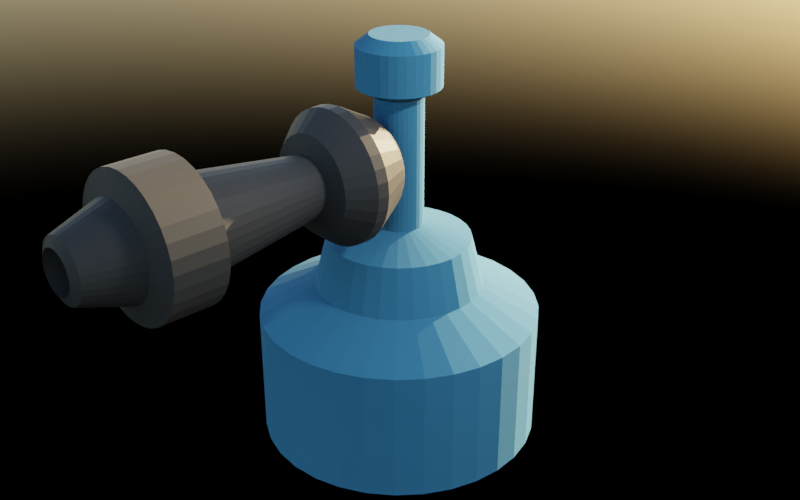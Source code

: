 # Source: turret.blend  (saved by Blender 3.3.6; exported with 4.5.12 LTS)
import bpy
from mathutils import Matrix  # noqa: F401  (used for matrix-valued properties, if any)

bpy.ops.wm.read_factory_settings(use_empty=True)
scene = bpy.context.scene
scene.name = 'Scene'

# ---- collections
col_collection = bpy.data.collections.new('Collection'); scene.collection.children.link(col_collection)

# ---- materials (node trees are filled in below, after node groups)
mat_grungy = bpy.data.materials.new('grungy')
mat_clean = bpy.data.materials.new('clean')
mat_dark = bpy.data.materials.new('dark')

# ---- material node trees
mat_grungy.use_nodes = True; mat_grungy.node_tree.nodes.clear()
_N = mat_grungy.node_tree.nodes; _L = mat_grungy.node_tree.links
n0 = _N.new('ShaderNodeOutputMaterial'); n0.name = 'Material Output'; n0.location = (1108, 300)
n1 = _N.new('ShaderNodeTexNoise'); n1.name = 'Noise Texture'; n1.location = (-77, 182)
n1.inputs[2].default_value = 32.8
n1.inputs[3].default_value = 1.4
n2 = _N.new('ShaderNodeUVMap'); n2.name = 'UV Map'; n2.location = (-352, 102)
n3 = _N.new('ShaderNodeBsdfDiffuse'); n3.name = 'Diffuse BSDF'; n3.location = (658, 235)
n4 = _N.new('ShaderNodeMixShader'); n4.name = 'Mix Shader'; n4.location = (888, 246)
n5 = _N.new('ShaderNodeValToRGB'); n5.name = 'ColorRamp'; n5.location = (233, 241)
while len(n5.color_ramp.elements) > 1: n5.color_ramp.elements.remove(n5.color_ramp.elements[-1])
n5.color_ramp.elements[0].position = 0.3409; n5.color_ramp.elements[0].color = (0.06461, 0.1606, 0.3447, 1.0)
_e = n5.color_ramp.elements.new(0.7); _e.color = (0.02981, 0.01173, 0.008921, 1.0)
_L.new(n2.outputs[0], n1.inputs[0])
_L.new(n1.outputs[1], n5.inputs[0])
_L.new(n4.outputs[0], n0.inputs[0])
_L.new(n3.outputs[0], n4.inputs[1])
_L.new(n5.outputs[0], n3.inputs[0])
n0.is_active_output = True
mat_clean.use_nodes = True; mat_clean.node_tree.nodes.clear()
_N = mat_clean.node_tree.nodes; _L = mat_clean.node_tree.links
n0 = _N.new('ShaderNodeBsdfPrincipled'); n0.name = 'Principled BSDF'; n0.location = (10, 300)
n0.distribution = 'GGX'
n0.subsurface_method = 'RANDOM_WALK_SKIN'
n0.inputs[0].default_value = (0.01022, 0.04267, 0.07759, 1.0)
n0.inputs[2].default_value = 0.8932
n0.inputs[3].default_value = 1.45
n0.inputs[13].default_value = 0.02273
n0.inputs[27].default_value = (0.0, 0.0, 0.0, 1.0)
n0.inputs[28].default_value = 1.0
n1 = _N.new('ShaderNodeOutputMaterial'); n1.name = 'Material Output'; n1.location = (300, 300)
_L.new(n0.outputs[0], n1.inputs[0])
n1.is_active_output = True
mat_dark.use_nodes = True; mat_dark.node_tree.nodes.clear()
_N = mat_dark.node_tree.nodes; _L = mat_dark.node_tree.links
n0 = _N.new('ShaderNodeBsdfPrincipled'); n0.name = 'Principled BSDF'; n0.location = (10, 300)
n0.distribution = 'GGX'
n0.subsurface_method = 'RANDOM_WALK_SKIN'
n0.inputs[0].default_value = (0.0105, 0.0105, 0.0105, 1.0)
n0.inputs[3].default_value = 1.45
n0.inputs[13].default_value = 0.02045
n0.inputs[27].default_value = (0.0, 0.0, 0.0, 1.0)
n0.inputs[28].default_value = 1.0
n1 = _N.new('ShaderNodeOutputMaterial'); n1.name = 'Material Output'; n1.location = (300, 300)
_L.new(n0.outputs[0], n1.inputs[0])
n1.is_active_output = True

# ---- world
world_world = bpy.data.worlds.new('World'); scene.world = world_world
world_world.use_nodes = True; world_world.node_tree.nodes.clear()
_N = world_world.node_tree.nodes; _L = world_world.node_tree.links
n0 = _N.new('ShaderNodeOutputWorld'); n0.name = 'World Output'; n0.location = (336, 308)
n1 = _N.new('ShaderNodeEmission'); n1.name = 'Emission.001'; n1.location = (118, 300)
n2 = _N.new('ShaderNodeTexSky'); n2.name = 'Sky Texture'; n2.location = (-82, 260)
_L.new(n1.outputs[0], n0.inputs[0])
_L.new(n2.outputs[0], n1.inputs[0])
n0.is_active_output = True
world_world.color = (0.05088, 0.05088, 0.05088)
world_world.use_sun_shadow = False
world_world.sun_shadow_jitter_overblur = 0.0

# ---- cameras
cam_camera = bpy.data.cameras.new('Camera')
cam_camera.clip_end = 100.0
cam_camera.ortho_scale = 7.314

# ---- lights
light_light = bpy.data.lights.new('Light', 'AREA')
light_light.transmission_factor = 0.0
light_light.energy = 785.4
light_light.shadow_soft_size = 1.0
light_light.shadow_maximum_resolution = 0.006
light_light.use_absolute_resolution = True
light_light.shape = 'RECTANGLE'
light_light.size = 1.0
light_light.size_y = 0.1

# ---- meshes
me_cylinder = bpy.data.meshes.new('Cylinder')
me_cylinder.from_pydata([(0.0, 1.0, -1.0), (0.0, 1.0, 1.0), (0.1951, 0.9808, -1.0), (0.1951, 0.9808, 1.0), (0.3827, 0.9239, -1.0), (0.3827, 0.9239, 1.0), (0.5556, 0.8315, -1.0), (0.5556, 0.8315, 1.0), (0.7071, 0.7071, -1.0), (0.7071, 0.7071, 1.0), (0.8315, 0.5556, -1.0), (0.8315, 0.5556, 1.0), (0.9239, 0.3827, -1.0), (0.9239, 0.3827, 1.0), (0.9808, 0.1951, -1.0), (0.9808, 0.1951, 1.0), (1.0, 0.0, -1.0), (1.0, 0.0, 1.0), (0.9808, -0.1951, -1.0), (0.9808, -0.1951, 1.0), (0.9239, -0.3827, -1.0), (0.9239, -0.3827, 1.0), (0.8315, -0.5556, -1.0), (0.8315, -0.5556, 1.0), (0.7071, -0.7071, -1.0), (0.7071, -0.7071, 1.0), (0.5556, -0.8315, -1.0), (0.5556, -0.8315, 1.0), (0.3827, -0.9239, -1.0), (0.3827, -0.9239, 1.0), (0.1951, -0.9808, -1.0), (0.1951, -0.9808, 1.0), (0.0, -1.0, -1.0), (0.0, -1.0, 1.0), (-0.1951, -0.9808, -1.0), (-0.1951, -0.9808, 1.0), (-0.3827, -0.9239, -1.0), (-0.3827, -0.9239, 1.0), (-0.5556, -0.8315, -1.0), (-0.5556, -0.8315, 1.0), (-0.7071, -0.7071, -1.0), (-0.7071, -0.7071, 1.0), (-0.8315, -0.5556, -1.0), (-0.8315, -0.5556, 1.0), (-0.9239, -0.3827, -1.0), (-0.9239, -0.3827, 1.0), (-0.9808, -0.1951, -1.0), (-0.9808, -0.1951, 1.0), (-1.0, 0.0, -1.0), (-1.0, 0.0, 1.0), (-0.9808, 0.1951, -1.0), (-0.9808, 0.1951, 1.0), (-0.9239, 0.3827, -1.0), (-0.9239, 0.3827, 1.0), (-0.8315, 0.5556, -1.0), (-0.8315, 0.5556, 1.0), (-0.7071, 0.7071, -1.0), (-0.7071, 0.7071, 1.0), (-0.5556, 0.8315, -1.0), (-0.5556, 0.8315, 1.0), (-0.3827, 0.9239, -1.0), (-0.3827, 0.9239, 1.0), (-0.1951, 0.9808, -1.0), (-0.1951, 0.9808, 1.0), (0.1168, 0.5869, 1.451), (5.964e-09, 0.5984, 1.451), (0.229, 0.5529, 1.451), (0.3325, 0.4976, 1.451), (0.4232, 0.4232, 1.451), (0.4976, 0.3325, 1.451), (0.5529, 0.229, 1.451), (0.5869, 0.1168, 1.451), (0.5984, 5.984e-09, 1.451), (0.5869, -0.1168, 1.451), (0.5529, -0.229, 1.451), (0.4976, -0.3325, 1.451), (0.4232, -0.4232, 1.451), (0.3325, -0.4976, 1.451), (0.229, -0.5529, 1.451), (0.1168, -0.5869, 1.451), (5.964e-09, -0.5984, 1.451), (-0.1168, -0.5869, 1.451), (-0.229, -0.5529, 1.451), (-0.3325, -0.4976, 1.451), (-0.4232, -0.4232, 1.451), (-0.4976, -0.3325, 1.451), (-0.5529, -0.229, 1.451), (-0.5869, -0.1168, 1.451), (-0.5984, 5.984e-09, 1.451), (-0.5869, 0.1168, 1.451), (-0.5529, 0.229, 1.451), (-0.4976, 0.3325, 1.451), (-0.4232, 0.4232, 1.451), (-0.3325, 0.4976, 1.451), (-0.229, 0.5529, 1.451), (-0.1168, 0.5869, 1.451), (0.09952, 0.5003, 2.191), (-5.495e-10, 0.5101, 2.191), (0.1952, 0.4713, 2.191), (0.2834, 0.4241, 2.191), (0.3607, 0.3607, 2.191), (0.4241, 0.2834, 2.191), (0.4713, 0.1952, 2.191), (0.5003, 0.09952, 2.191), (0.5101, 7.85e-09, 2.191), (0.5003, -0.09952, 2.191), (0.4713, -0.1952, 2.191), (0.4241, -0.2834, 2.191), (0.3607, -0.3607, 2.191), (0.2834, -0.4241, 2.191), (0.1952, -0.4713, 2.191), (0.09952, -0.5003, 2.191), (-5.495e-10, -0.5101, 2.191), (-0.09952, -0.5003, 2.191), (-0.1952, -0.4713, 2.191), (-0.2834, -0.4241, 2.191), (-0.3607, -0.3607, 2.191), (-0.4241, -0.2834, 2.191), (-0.4713, -0.1952, 2.191), (-0.5003, -0.09952, 2.191), (-0.5101, 7.85e-09, 2.191), (-0.5003, 0.09952, 2.191), (-0.4713, 0.1952, 2.191), (-0.4241, 0.2834, 2.191), (-0.3607, 0.3607, 2.191), (-0.2834, 0.4241, 2.191), (-0.1952, 0.4713, 2.191), (-0.09952, 0.5003, 2.191), (0.03318, 0.1668, 2.41), (-7.627e-09, 0.1701, 2.41), (0.06509, 0.1571, 2.41), (0.09449, 0.1414, 2.41), (0.1203, 0.1203, 2.41), (0.1414, 0.09449, 2.41), (0.1571, 0.06509, 2.41), (0.1668, 0.03318, 2.41), (0.1701, 8.825e-09, 2.41), (0.1668, -0.03318, 2.41), (0.1571, -0.06509, 2.41), (0.1414, -0.09449, 2.41), (0.1203, -0.1203, 2.41), (0.09449, -0.1414, 2.41), (0.06509, -0.1571, 2.41), (0.03318, -0.1668, 2.41), (-7.627e-09, -0.1701, 2.41), (-0.03318, -0.1668, 2.41), (-0.06509, -0.1571, 2.41), (-0.09449, -0.1414, 2.41), (-0.1203, -0.1203, 2.41), (-0.1414, -0.09449, 2.41), (-0.1571, -0.06509, 2.41), (-0.1668, -0.03318, 2.41), (-0.1701, 8.825e-09, 2.41), (-0.1668, 0.03318, 2.41), (-0.1571, 0.06509, 2.41), (-0.1414, 0.09449, 2.41), (-0.1203, 0.1203, 2.41), (-0.09449, 0.1414, 2.41), (-0.06509, 0.1571, 2.41), (-0.03318, 0.1668, 2.41), (0.03318, 0.1668, 4.408), (-3.801e-08, 0.1701, 4.408), (0.06509, 0.1571, 4.408), (0.09449, 0.1414, 4.408), (0.1203, 0.1203, 4.408), (0.1414, 0.09449, 4.408), (0.1571, 0.06509, 4.408), (0.1668, 0.03318, 4.408), (0.1701, 8.825e-09, 4.408), (0.1668, -0.03318, 4.408), (0.1571, -0.06509, 4.408), (0.1414, -0.09449, 4.408), (0.1203, -0.1203, 4.408), (0.09449, -0.1414, 4.408), (0.06509, -0.1571, 4.408), (0.03318, -0.1668, 4.408), (-3.801e-08, -0.1701, 4.408), (-0.03318, -0.1668, 4.408), (-0.06509, -0.1571, 4.408), (-0.09449, -0.1414, 4.408), (-0.1203, -0.1203, 4.408), (-0.1414, -0.09449, 4.408), (-0.1571, -0.06509, 4.408), (-0.1668, -0.03318, 4.408), (-0.1701, 8.825e-09, 4.408), (-0.1668, 0.03318, 4.408), (-0.1571, 0.06509, 4.408), (-0.1414, 0.09449, 4.408), (-0.1203, 0.1203, 4.408), (-0.09449, 0.1414, 4.408), (-0.06509, 0.1571, 4.408), (-0.03318, 0.1668, 4.408), (0.05689, 0.286, 4.545), (-3.294e-08, 0.2916, 4.545), (0.1116, 0.2694, 4.545), (0.162, 0.2425, 4.545), (0.2062, 0.2062, 4.545), (0.2425, 0.162, 4.545), (0.2694, 0.1116, 4.545), (0.286, 0.05689, 4.545), (0.2916, 7.146e-09, 4.545), (0.286, -0.05689, 4.545), (0.2694, -0.1116, 4.545), (0.2425, -0.162, 4.545), (0.2062, -0.2062, 4.545), (0.162, -0.2425, 4.545), (0.1116, -0.2694, 4.545), (0.05689, -0.286, 4.545), (-3.294e-08, -0.2916, 4.545), (-0.05689, -0.286, 4.545), (-0.1116, -0.2694, 4.545), (-0.162, -0.2425, 4.545), (-0.2062, -0.2062, 4.545), (-0.2425, -0.162, 4.545), (-0.2694, -0.1116, 4.545), (-0.286, -0.05689, 4.545), (-0.2916, 7.146e-09, 4.545), (-0.286, 0.05689, 4.545), (-0.2694, 0.1116, 4.545), (-0.2425, 0.162, 4.545), (-0.2062, 0.2062, 4.545), (-0.162, 0.2425, 4.545), (-0.1116, 0.2694, 4.545), (-0.05689, 0.286, 4.545), (0.05689, 0.286, 5.143), (-3.653e-08, 0.2916, 5.143), (0.1116, 0.2694, 5.143), (0.162, 0.2425, 5.143), (0.2062, 0.2062, 5.143), (0.2425, 0.162, 5.143), (0.2694, 0.1116, 5.143), (0.286, 0.05689, 5.143), (0.2916, 7.146e-09, 5.143), (0.286, -0.05689, 5.143), (0.2694, -0.1116, 5.143), (0.2425, -0.162, 5.143), (0.2062, -0.2062, 5.143), (0.162, -0.2425, 5.143), (0.1116, -0.2694, 5.143), (0.05689, -0.286, 5.143), (-3.653e-08, -0.2916, 5.143), (-0.05689, -0.286, 5.143), (-0.1116, -0.2694, 5.143), (-0.162, -0.2425, 5.143), (-0.2062, -0.2062, 5.143), (-0.2425, -0.162, 5.143), (-0.2694, -0.1116, 5.143), (-0.286, -0.05689, 5.143), (-0.2916, 7.146e-09, 5.143), (-0.286, 0.05689, 5.143), (-0.2694, 0.1116, 5.143), (-0.2425, 0.162, 5.143), (-0.2062, 0.2062, 5.143), (-0.162, 0.2425, 5.143), (-0.1116, 0.2694, 5.143), (-0.05689, 0.286, 5.143), (0.039, 0.196, 5.292), (-2.75e-08, 0.1999, 5.292), (0.07649, 0.1847, 5.292), (0.1111, 0.1662, 5.292), (0.1413, 0.1413, 5.292), (0.1662, 0.1111, 5.292), (0.1847, 0.07649, 5.292), (0.196, 0.039, 5.292), (0.1999, 7.535e-09, 5.292), (0.196, -0.039, 5.292), (0.1847, -0.07649, 5.292), (0.1662, -0.1111, 5.292), (0.1413, -0.1413, 5.292), (0.1111, -0.1662, 5.292), (0.07649, -0.1847, 5.292), (0.039, -0.196, 5.292), (-2.75e-08, -0.1999, 5.292), (-0.039, -0.196, 5.292), (-0.07649, -0.1847, 5.292), (-0.1111, -0.1662, 5.292), (-0.1413, -0.1413, 5.292), (-0.1662, -0.1111, 5.292), (-0.1847, -0.07649, 5.292), (-0.196, -0.039, 5.292), (-0.1999, 7.535e-09, 5.292), (-0.196, 0.039, 5.292), (-0.1847, 0.07649, 5.292), (-0.1662, 0.1111, 5.292), (-0.1413, 0.1413, 5.292), (-0.1111, 0.1662, 5.292), (-0.07649, 0.1847, 5.292), (-0.039, 0.196, 5.292), (0.0653, -0.7649, 4.207), (-9.084e-09, -0.7649, 4.22), (-8.113e-09, -0.8057, 3.947), (-8.113e-09, -2.488, 3.947), (0.04059, -0.8057, 3.938), (0.04059, -2.488, 3.938), (0.07961, -0.8057, 3.912), (0.07961, -2.488, 3.912), (0.1156, -0.8057, 3.871), (0.1156, -2.488, 3.871), (0.1471, -0.8057, 3.815), (0.1471, -2.488, 3.815), (0.173, -0.8057, 3.747), (0.173, -2.488, 3.747), (0.1922, -0.8057, 3.669), (0.1922, -2.488, 3.669), (0.204, -0.8057, 3.585), (0.204, -2.488, 3.585), (0.208, -0.8057, 3.497), (0.208, -2.488, 3.497), (0.204, -0.8057, 3.409), (0.204, -2.488, 3.409), (0.1922, -0.8057, 3.325), (0.1922, -2.488, 3.325), (0.173, -0.8057, 3.247), (0.173, -2.488, 3.247), (0.1471, -0.8057, 3.179), (0.1471, -2.488, 3.179), (0.1156, -0.8057, 3.123), (0.1156, -2.488, 3.123), (0.07961, -0.8057, 3.081), (0.07961, -2.488, 3.081), (0.04059, -0.8057, 3.056), (0.04059, -2.488, 3.056), (-8.113e-09, -0.8057, 3.047), (-8.113e-09, -2.488, 3.047), (-0.04059, -0.8057, 3.056), (-0.04059, -2.488, 3.056), (-0.07961, -0.8057, 3.081), (-0.07961, -2.488, 3.081), (-0.1156, -0.8057, 3.123), (-0.1156, -2.488, 3.123), (-0.1471, -0.8057, 3.179), (-0.1471, -2.488, 3.179), (-0.173, -0.8057, 3.247), (-0.173, -2.488, 3.247), (-0.1922, -0.8057, 3.325), (-0.1922, -2.488, 3.325), (-0.204, -0.8057, 3.409), (-0.204, -2.488, 3.409), (-0.208, -0.8057, 3.497), (-0.208, -2.488, 3.497), (-0.204, -0.8057, 3.585), (-0.204, -2.488, 3.585), (-0.1922, -0.8057, 3.669), (-0.1922, -2.488, 3.669), (-0.173, -0.8057, 3.747), (-0.173, -2.488, 3.747), (-0.1471, -0.8057, 3.815), (-0.1471, -2.488, 3.815), (-0.1156, -0.8057, 3.871), (-0.1156, -2.488, 3.871), (-0.07961, -0.8057, 3.912), (-0.07961, -2.488, 3.912), (-0.04059, -0.8057, 3.938), (-0.04059, -2.488, 3.938), (0.1281, -0.7649, 4.165), (0.186, -0.7649, 4.098), (0.2367, -0.7649, 4.009), (0.2783, -0.7649, 3.899), (0.3093, -0.7649, 3.774), (0.3283, -0.7649, 3.638), (0.3347, -0.7649, 3.497), (0.3283, -0.7649, 3.356), (0.3093, -0.7649, 3.22), (0.2783, -0.7649, 3.095), (0.2367, -0.7649, 2.985), (0.186, -0.7649, 2.895), (0.1281, -0.7649, 2.828), (0.0653, -0.7649, 2.787), (-9.084e-09, -0.7649, 2.773), (-0.0653, -0.7649, 2.787), (-0.1281, -0.7649, 2.828), (-0.186, -0.7649, 2.895), (-0.2367, -0.7649, 2.985), (-0.2783, -0.7649, 3.095), (-0.3093, -0.7649, 3.22), (-0.3283, -0.7649, 3.356), (-0.3347, -0.7649, 3.497), (-0.3283, -0.7649, 3.638), (-0.3093, -0.7649, 3.774), (-0.2783, -0.7649, 3.899), (-0.2367, -0.7649, 4.009), (-0.186, -0.7649, 4.098), (-0.1281, -0.7649, 4.165), (-0.0653, -0.7649, 4.207), (0.0653, -0.2713, 4.207), (-9.084e-09, -0.2713, 4.22), (0.1281, -0.2713, 4.165), (0.186, -0.2713, 4.098), (0.2367, -0.2713, 4.009), (0.2783, -0.2713, 3.899), (0.3093, -0.2713, 3.774), (0.3283, -0.2713, 3.638), (0.3347, -0.2713, 3.497), (0.3283, -0.2713, 3.356), (0.3093, -0.2713, 3.22), (0.2783, -0.2713, 3.095), (0.2367, -0.2713, 2.985), (0.186, -0.2713, 2.895), (0.1281, -0.2713, 2.828), (0.0653, -0.2713, 2.787), (-9.084e-09, -0.2713, 2.773), (-0.0653, -0.2713, 2.787), (-0.1281, -0.2713, 2.828), (-0.186, -0.2713, 2.895), (-0.2367, -0.2713, 2.985), (-0.2783, -0.2713, 3.095), (-0.3093, -0.2713, 3.22), (-0.3283, -0.2713, 3.356), (-0.3347, -0.2713, 3.497), (-0.3283, -0.2713, 3.638), (-0.3093, -0.2713, 3.774), (-0.2783, -0.2713, 3.899), (-0.2367, -0.2713, 4.009), (-0.186, -0.2713, 4.098), (-0.1281, -0.2713, 4.165), (-0.0653, -0.2713, 4.207), (0.05839, -0.2311, 4.131), (-7.826e-09, -0.2311, 4.144), (0.1145, -0.2311, 4.095), (0.1663, -0.2311, 4.035), (0.2116, -0.2311, 3.954), (0.2488, -0.2311, 3.856), (0.2765, -0.2311, 3.744), (0.2935, -0.2311, 3.623), (0.2993, -0.2311, 3.497), (0.2935, -0.2311, 3.371), (0.2765, -0.2311, 3.249), (0.2488, -0.2311, 3.138), (0.2116, -0.2311, 3.04), (0.1663, -0.2311, 2.959), (0.1145, -0.2311, 2.899), (0.05839, -0.2311, 2.862), (-7.826e-09, -0.2311, 2.85), (-0.05839, -0.2311, 2.862), (-0.1145, -0.2311, 2.899), (-0.1663, -0.2311, 2.959), (-0.2116, -0.2311, 3.04), (-0.2488, -0.2311, 3.138), (-0.2765, -0.2311, 3.249), (-0.2935, -0.2311, 3.371), (-0.2993, -0.2311, 3.497), (-0.2935, -0.2311, 3.623), (-0.2765, -0.2311, 3.744), (-0.2488, -0.2311, 3.856), (-0.2116, -0.2311, 3.954), (-0.1663, -0.2311, 4.035), (-0.1145, -0.2311, 4.095), (-0.05839, -0.2311, 4.131), (-7.635e-09, -2.522, 3.812), (0.02841, -2.522, 3.806), (0.05574, -2.522, 3.788), (0.08092, -2.522, 3.759), (0.103, -2.522, 3.72), (0.1211, -2.522, 3.672), (0.1346, -2.522, 3.617), (0.1428, -2.522, 3.558), (0.1456, -2.522, 3.497), (0.1428, -2.522, 3.435), (0.1346, -2.522, 3.376), (0.1211, -2.522, 3.322), (0.103, -2.522, 3.274), (0.08092, -2.522, 3.235), (0.05574, -2.522, 3.206), (0.02841, -2.522, 3.188), (-7.635e-09, -2.522, 3.182), (-0.02841, -2.522, 3.188), (-0.05574, -2.522, 3.206), (-0.08092, -2.522, 3.235), (-0.103, -2.522, 3.274), (-0.1211, -2.522, 3.322), (-0.1346, -2.522, 3.376), (-0.1428, -2.522, 3.435), (-0.1456, -2.522, 3.497), (-0.1428, -2.522, 3.558), (-0.1346, -2.522, 3.617), (-0.1211, -2.522, 3.672), (-0.103, -2.522, 3.72), (-0.08092, -2.522, 3.759), (-0.05574, -2.522, 3.788), (-0.02841, -2.522, 3.806), (-7.635e-09, -2.236, 3.812), (0.02841, -2.236, 3.806), (0.05574, -2.236, 3.788), (0.08092, -2.236, 3.759), (0.103, -2.236, 3.72), (0.1211, -2.236, 3.672), (0.1346, -2.236, 3.617), (0.1428, -2.236, 3.558), (0.1456, -2.236, 3.497), (0.1428, -2.236, 3.435), (0.1346, -2.236, 3.376), (0.1211, -2.236, 3.322), (0.103, -2.236, 3.274), (0.08092, -2.236, 3.235), (0.05574, -2.236, 3.206), (0.02841, -2.236, 3.188), (-7.635e-09, -2.236, 3.182), (-0.02841, -2.236, 3.188), (-0.05574, -2.236, 3.206), (-0.08092, -2.236, 3.235), (-0.103, -2.236, 3.274), (-0.1211, -2.236, 3.322), (-0.1346, -2.236, 3.376), (-0.1428, -2.236, 3.435), (-0.1456, -2.236, 3.497), (-0.1428, -2.236, 3.558), (-0.1346, -2.236, 3.617), (-0.1211, -2.236, 3.672), (-0.103, -2.236, 3.72), (-0.08092, -2.236, 3.759), (-0.05574, -2.236, 3.788), (-0.02841, -2.236, 3.806), (0.2574, -0.6056, 4.329), (0.1773, -0.6056, 4.422), (0.3852, -0.6056, 2.941), (0.428, -0.6056, 3.114), (-0.2574, -0.6056, 2.664), (-0.1773, -0.6056, 2.572), (-0.3852, -0.6056, 4.053), (-0.428, -0.6056, 3.88), (0.4633, -0.6056, 3.497), (0.4544, -0.6056, 3.692), (-1.221e-08, -0.6056, 2.496), (0.09038, -0.6056, 2.515), (-0.4633, -0.6056, 3.497), (-0.4544, -0.6056, 3.302), (0.3852, -0.6056, 4.053), (0.3276, -0.6056, 4.205), (0.2574, -0.6056, 2.664), (0.3276, -0.6056, 2.789), (-0.3852, -0.6056, 2.941), (-0.3276, -0.6056, 2.789), (-0.2574, -0.6056, 4.329), (-0.3276, -0.6056, 4.205), (0.09038, -0.6056, 4.479), (0.4544, -0.6056, 3.302), (-0.09038, -0.6056, 2.515), (-1.221e-08, -0.6056, 4.498), (-0.09038, -0.6056, 4.479), (-0.4544, -0.6056, 3.692), (-0.1773, -0.6056, 4.422), (0.428, -0.6056, 3.88), (0.1773, -0.6056, 2.572), (-0.428, -0.6056, 3.114), (0.2584, -0.5226, 4.333), (0.3868, -0.5226, 2.938), (-0.2584, -0.5226, 2.661), (-0.3868, -0.5226, 4.056), (0.4652, -0.5226, 3.497), (-1.226e-08, -0.5226, 2.491), (-0.4652, -0.5226, 3.497), (0.3868, -0.5226, 4.056), (0.2584, -0.5226, 2.661), (-0.3868, -0.5226, 2.938), (-0.2584, -0.5226, 4.333), (-1.226e-08, -0.5226, 4.502), (0.178, -0.5226, 4.426), (0.4298, -0.5226, 3.112), (-0.178, -0.5226, 2.568), (-0.4298, -0.5226, 3.882), (0.4562, -0.5226, 3.693), (0.09075, -0.5226, 2.511), (-0.4562, -0.5226, 3.301), (0.3289, -0.5226, 4.208), (0.3289, -0.5226, 2.786), (-0.3289, -0.5226, 2.786), (-0.3289, -0.5226, 4.208), (0.09075, -0.5226, 4.483), (0.4562, -0.5226, 3.301), (-0.09075, -0.5226, 2.511), (-0.09075, -0.5226, 4.483), (-0.4562, -0.5226, 3.693), (-0.178, -0.5226, 4.426), (0.4298, -0.5226, 3.882), (0.178, -0.5226, 2.568), (-0.4298, -0.5226, 3.112), (-8.665e-09, -2.147, 4.194), (0.06293, -2.147, 4.181), (0.1235, -2.147, 4.141), (0.1792, -2.147, 4.077), (0.2281, -2.147, 3.99), (0.2682, -2.147, 3.884), (0.298, -2.147, 3.764), (0.3164, -2.147, 3.633), (0.3226, -2.147, 3.497), (0.3164, -2.147, 3.361), (0.298, -2.147, 3.23), (0.2682, -2.147, 3.11), (0.2281, -2.147, 3.004), (0.1792, -2.147, 2.917), (0.1235, -2.147, 2.853), (0.06293, -2.147, 2.813), (-8.665e-09, -2.147, 2.8), (-0.06293, -2.147, 2.813), (-0.1235, -2.147, 2.853), (-0.1792, -2.147, 2.917), (-0.2281, -2.147, 3.004), (-0.2682, -2.147, 3.11), (-0.298, -2.147, 3.23), (-0.3164, -2.147, 3.361), (-0.3226, -2.147, 3.497), (-0.3164, -2.147, 3.633), (-0.298, -2.147, 3.764), (-0.2682, -2.147, 3.884), (-0.2281, -2.147, 3.99), (-0.1792, -2.147, 4.077), (-0.1235, -2.147, 4.141), (-0.06293, -2.147, 4.181), (0.06293, -1.669, 4.181), (0.1235, -1.669, 4.141), (0.1792, -1.669, 4.077), (0.2281, -1.669, 3.99), (0.2682, -1.669, 3.884), (0.298, -1.669, 3.764), (0.3164, -1.669, 3.633), (0.3226, -1.669, 3.497), (0.3164, -1.669, 3.361), (0.298, -1.669, 3.23), (0.2682, -1.669, 3.11), (0.2281, -1.669, 3.004), (0.1792, -1.669, 2.917), (0.1235, -1.669, 2.853), (0.06293, -1.669, 2.813), (-8.665e-09, -1.669, 2.8), (-0.06293, -1.669, 2.813), (-0.1235, -1.669, 2.853), (-0.1792, -1.669, 2.917), (-0.2281, -1.669, 3.004), (-0.2682, -1.669, 3.11), (-0.298, -1.669, 3.23), (-0.3164, -1.669, 3.361), (-0.3226, -1.669, 3.497), (-0.3164, -1.669, 3.633), (-0.298, -1.669, 3.764), (-0.2682, -1.669, 3.884), (-0.2281, -1.669, 3.99), (-0.1792, -1.669, 4.077), (-0.1235, -1.669, 4.141), (-0.06293, -1.669, 4.181), (-8.665e-09, -1.669, 4.194), (-1.422e-08, -1.724, 4.525), (-1.422e-08, -2.092, 4.525), (0.09282, -2.092, 4.506), (0.09282, -1.724, 4.506), (0.1821, -2.092, 4.447), (0.1821, -1.724, 4.447), (0.2643, -2.092, 4.352), (0.2643, -1.724, 4.352), (0.3364, -2.092, 4.224), (0.3364, -1.724, 4.224), (0.3956, -2.092, 4.068), (0.3956, -1.724, 4.068), (0.4396, -2.092, 3.89), (0.4396, -1.724, 3.89), (0.4666, -2.092, 3.698), (0.4666, -1.724, 3.698), (0.4758, -2.092, 3.497), (0.4758, -1.724, 3.497), (0.4666, -2.092, 3.296), (0.4666, -1.724, 3.296), (0.4396, -2.092, 3.103), (0.4396, -1.724, 3.103), (0.3956, -2.092, 2.926), (0.3956, -1.724, 2.926), (0.3364, -2.092, 2.77), (0.3364, -1.724, 2.77), (0.2643, -2.092, 2.642), (0.2643, -1.724, 2.642), (0.1821, -2.092, 2.547), (0.1821, -1.724, 2.547), (0.09282, -2.092, 2.488), (0.09282, -1.724, 2.488), (-1.422e-08, -2.092, 2.469), (-1.422e-08, -1.724, 2.469), (-0.09282, -2.092, 2.488), (-0.09282, -1.724, 2.488), (-0.1821, -2.092, 2.547), (-0.1821, -1.724, 2.547), (-0.2643, -2.092, 2.642), (-0.2643, -1.724, 2.642), (-0.3364, -2.092, 2.77), (-0.3364, -1.724, 2.77), (-0.3956, -2.092, 2.926), (-0.3956, -1.724, 2.926), (-0.4396, -2.092, 3.103), (-0.4396, -1.724, 3.103), (-0.4666, -2.092, 3.296), (-0.4666, -1.724, 3.296), (-0.4758, -2.092, 3.497), (-0.4758, -1.724, 3.497), (-0.4666, -2.092, 3.698), (-0.4666, -1.724, 3.698), (-0.4396, -2.092, 3.89), (-0.4396, -1.724, 3.89), (-0.3956, -2.092, 4.068), (-0.3956, -1.724, 4.068), (-0.3364, -2.092, 4.224), (-0.3364, -1.724, 4.224), (-0.2643, -2.092, 4.352), (-0.2643, -1.724, 4.352), (-0.1821, -2.092, 4.447), (-0.1821, -1.724, 4.447), (-0.09282, -2.092, 4.506), (-0.09282, -1.724, 4.506)], [], [(0, 1, 3, 2), (2, 3, 5, 4), (4, 5, 7, 6), (6, 7, 9, 8), (8, 9, 11, 10), (10, 11, 13, 12), (12, 13, 15, 14), (14, 15, 17, 16), (16, 17, 19, 18), (18, 19, 21, 20), (20, 21, 23, 22), (22, 23, 25, 24), (24, 25, 27, 26), (26, 27, 29, 28), (28, 29, 31, 30), (30, 31, 33, 32), (32, 33, 35, 34), (34, 35, 37, 36), (36, 37, 39, 38), (38, 39, 41, 40), (40, 41, 43, 42), (42, 43, 45, 44), (44, 45, 47, 46), (46, 47, 49, 48), (48, 49, 51, 50), (50, 51, 53, 52), (52, 53, 55, 54), (54, 55, 57, 56), (56, 57, 59, 58), (58, 59, 61, 60), (5, 3, 64, 66), (60, 61, 63, 62), (62, 63, 1, 0), (0, 2, 4, 6, 8, 10, 12, 14, 16, 18, 20, 22, 24, 26, 28, 30, 32, 34, 36, 38, 40, 42, 44, 46, 48, 50, 52, 54, 56, 58, 60, 62), (68, 67, 99, 100), (23, 21, 74, 75), (41, 39, 83, 84), (59, 57, 92, 93), (15, 13, 70, 71), (33, 31, 79, 80), (51, 49, 88, 89), (7, 5, 66, 67), (25, 23, 75, 76), (43, 41, 84, 85), (61, 59, 93, 94), (17, 15, 71, 72), (35, 33, 80, 81), (53, 51, 89, 90), (9, 7, 67, 68), (27, 25, 76, 77), (45, 43, 85, 86), (63, 61, 94, 95), (19, 17, 72, 73), (37, 35, 81, 82), (55, 53, 90, 91), (11, 9, 68, 69), (29, 27, 77, 78), (47, 45, 86, 87), (3, 1, 65, 64), (1, 63, 95, 65), (21, 19, 73, 74), (39, 37, 82, 83), (57, 55, 91, 92), (13, 11, 69, 70), (31, 29, 78, 79), (49, 47, 87, 88), (103, 102, 134, 135), (95, 94, 126, 127), (82, 81, 113, 114), (69, 68, 100, 101), (65, 95, 127, 97), (83, 82, 114, 115), (70, 69, 101, 102), (84, 83, 115, 116), (71, 70, 102, 103), (85, 84, 116, 117), (72, 71, 103, 104), (86, 85, 117, 118), (73, 72, 104, 105), (87, 86, 118, 119), (74, 73, 105, 106), (88, 87, 119, 120), (75, 74, 106, 107), (89, 88, 120, 121), (76, 75, 107, 108), (90, 89, 121, 122), (77, 76, 108, 109), (91, 90, 122, 123), (78, 77, 109, 110), (64, 65, 97, 96), (92, 91, 123, 124), (79, 78, 110, 111), (66, 64, 96, 98), (93, 92, 124, 125), (80, 79, 111, 112), (67, 66, 98, 99), (94, 93, 125, 126), (81, 80, 112, 113), (138, 137, 169, 170), (117, 116, 148, 149), (104, 103, 135, 136), (118, 117, 149, 150), (105, 104, 136, 137), (119, 118, 150, 151), (106, 105, 137, 138), (120, 119, 151, 152), (107, 106, 138, 139), (121, 120, 152, 153), (108, 107, 139, 140), (122, 121, 153, 154), (109, 108, 140, 141), (123, 122, 154, 155), (110, 109, 141, 142), (96, 97, 129, 128), (124, 123, 155, 156), (111, 110, 142, 143), (98, 96, 128, 130), (125, 124, 156, 157), (112, 111, 143, 144), (99, 98, 130, 131), (126, 125, 157, 158), (113, 112, 144, 145), (100, 99, 131, 132), (127, 126, 158, 159), (114, 113, 145, 146), (101, 100, 132, 133), (97, 127, 159, 129), (115, 114, 146, 147), (102, 101, 133, 134), (116, 115, 147, 148), (173, 172, 204, 205), (152, 151, 183, 184), (139, 138, 170, 171), (153, 152, 184, 185), (140, 139, 171, 172), (154, 153, 185, 186), (141, 140, 172, 173), (155, 154, 186, 187), (142, 141, 173, 174), (128, 129, 161, 160), (156, 155, 187, 188), (143, 142, 174, 175), (130, 128, 160, 162), (157, 156, 188, 189), (144, 143, 175, 176), (131, 130, 162, 163), (158, 157, 189, 190), (145, 144, 176, 177), (132, 131, 163, 164), (159, 158, 190, 191), (146, 145, 177, 178), (133, 132, 164, 165), (129, 159, 191, 161), (147, 146, 178, 179), (134, 133, 165, 166), (148, 147, 179, 180), (135, 134, 166, 167), (149, 148, 180, 181), (136, 135, 167, 168), (150, 149, 181, 182), (137, 136, 168, 169), (151, 150, 182, 183), (208, 207, 239, 240), (187, 186, 218, 219), (174, 173, 205, 206), (160, 161, 193, 192), (188, 187, 219, 220), (175, 174, 206, 207), (162, 160, 192, 194), (189, 188, 220, 221), (176, 175, 207, 208), (163, 162, 194, 195), (190, 189, 221, 222), (177, 176, 208, 209), (164, 163, 195, 196), (191, 190, 222, 223), (178, 177, 209, 210), (165, 164, 196, 197), (161, 191, 223, 193), (179, 178, 210, 211), (166, 165, 197, 198), (180, 179, 211, 212), (167, 166, 198, 199), (181, 180, 212, 213), (168, 167, 199, 200), (182, 181, 213, 214), (169, 168, 200, 201), (183, 182, 214, 215), (170, 169, 201, 202), (184, 183, 215, 216), (171, 170, 202, 203), (185, 184, 216, 217), (172, 171, 203, 204), (186, 185, 217, 218), (243, 242, 274, 275), (195, 194, 226, 227), (222, 221, 253, 254), (209, 208, 240, 241), (196, 195, 227, 228), (223, 222, 254, 255), (210, 209, 241, 242), (197, 196, 228, 229), (193, 223, 255, 225), (211, 210, 242, 243), (198, 197, 229, 230), (212, 211, 243, 244), (199, 198, 230, 231), (213, 212, 244, 245), (200, 199, 231, 232), (214, 213, 245, 246), (201, 200, 232, 233), (215, 214, 246, 247), (202, 201, 233, 234), (216, 215, 247, 248), (203, 202, 234, 235), (217, 216, 248, 249), (204, 203, 235, 236), (218, 217, 249, 250), (205, 204, 236, 237), (219, 218, 250, 251), (206, 205, 237, 238), (192, 193, 225, 224), (220, 219, 251, 252), (207, 206, 238, 239), (194, 192, 224, 226), (221, 220, 252, 253), (256, 257, 287, 286, 285, 284, 283, 282, 281, 280, 279, 278, 277, 276, 275, 274, 273, 272, 271, 270, 269, 268, 267, 266, 265, 264, 263, 262, 261, 260, 259, 258), (230, 229, 261, 262), (244, 243, 275, 276), (231, 230, 262, 263), (245, 244, 276, 277), (232, 231, 263, 264), (246, 245, 277, 278), (233, 232, 264, 265), (247, 246, 278, 279), (234, 233, 265, 266), (248, 247, 279, 280), (235, 234, 266, 267), (249, 248, 280, 281), (236, 235, 267, 268), (250, 249, 281, 282), (237, 236, 268, 269), (251, 250, 282, 283), (238, 237, 269, 270), (224, 225, 257, 256), (252, 251, 283, 284), (239, 238, 270, 271), (226, 224, 256, 258), (253, 252, 284, 285), (240, 239, 271, 272), (227, 226, 258, 259), (254, 253, 285, 286), (241, 240, 272, 273), (228, 227, 259, 260), (255, 254, 286, 287), (242, 241, 273, 274), (229, 228, 260, 261), (225, 255, 287, 257), (552, 574, 398, 397), (346, 348, 381, 380), (576, 291, 293, 577), (553, 575, 406, 405), (292, 294, 354, 288), (577, 293, 295, 578), (550, 571, 409, 408), (308, 310, 362, 361), (578, 295, 297, 579), (549, 569, 401, 400), (324, 326, 370, 369), (579, 297, 299, 580), (548, 568, 393, 392), (340, 342, 378, 377), (580, 299, 301, 581), (555, 567, 384, 385), (302, 304, 359, 358), (581, 301, 303, 582), (547, 566, 412, 411), (318, 320, 367, 366), (582, 303, 305, 583), (546, 565, 404, 403), (334, 336, 375, 374), (583, 305, 307, 584), (545, 564, 396, 395), (350, 352, 383, 382), (584, 307, 309, 585), (544, 563, 388, 387), (296, 298, 356, 355), (585, 309, 311, 586), (575, 562, 407, 406), (312, 314, 364, 363), (586, 311, 313, 587), (574, 561, 399, 398), (328, 330, 372, 371), (587, 313, 315, 588), (573, 560, 391, 390), (344, 346, 380, 379), (588, 315, 317, 589), (572, 570, 415, 414), (306, 308, 361, 360), (589, 317, 319, 590), (571, 559, 410, 409), (322, 324, 369, 368), (590, 319, 321, 591), (570, 555, 385, 415), (338, 340, 377, 376), (591, 321, 323, 592), (569, 558, 402, 401), (300, 302, 358, 357), (592, 323, 325, 593), (568, 557, 394, 393), (290, 292, 288, 289), (593, 325, 327, 594), (567, 556, 386, 384), (316, 318, 366, 365), (594, 327, 329, 595), (566, 554, 413, 412), (332, 334, 374, 373), (595, 329, 331, 596), (565, 553, 405, 404), (348, 350, 382, 381), (596, 331, 333, 597), (564, 552, 397, 396), (294, 296, 355, 354), (597, 333, 335, 598), (563, 551, 389, 388), (310, 312, 363, 362), (598, 335, 337, 599), (562, 550, 408, 407), (326, 328, 371, 370), (599, 337, 339, 600), (561, 549, 400, 399), (342, 344, 379, 378), (600, 339, 341, 601), (560, 548, 392, 391), (304, 306, 360, 359), (601, 341, 343, 602), (559, 547, 411, 410), (320, 322, 368, 367), (602, 343, 345, 603), (558, 546, 403, 402), (336, 338, 376, 375), (603, 345, 347, 604), (557, 545, 395, 394), (298, 300, 357, 356), (604, 347, 349, 605), (390, 391, 423, 422), (352, 290, 289, 383), (605, 349, 351, 606), (343, 341, 473, 474), (556, 544, 387, 386), (606, 351, 353, 607), (551, 573, 390, 389), (330, 332, 373, 372), (607, 353, 291, 576), (314, 316, 365, 364), (554, 572, 414, 413), (417, 416, 418, 419, 420, 421, 422, 423, 424, 425, 426, 427, 428, 429, 430, 431, 432, 433, 434, 435, 436, 437, 438, 439, 440, 441, 442, 443, 444, 445, 446, 447), (403, 404, 436, 435), (389, 390, 422, 421), (402, 403, 435, 434), (415, 385, 417, 447), (388, 389, 421, 420), (401, 402, 434, 433), (414, 415, 447, 446), (387, 388, 420, 419), (400, 401, 433, 432), (413, 414, 446, 445), (386, 387, 419, 418), (399, 400, 432, 431), (412, 413, 445, 444), (384, 386, 418, 416), (398, 399, 431, 430), (411, 412, 444, 443), (385, 384, 416, 417), (397, 398, 430, 429), (410, 411, 443, 442), (396, 397, 429, 428), (409, 410, 442, 441), (395, 396, 428, 427), (408, 409, 441, 440), (394, 395, 427, 426), (407, 408, 440, 439), (393, 394, 426, 425), (406, 407, 439, 438), (392, 393, 425, 424), (405, 406, 438, 437), (391, 392, 424, 423), (404, 405, 437, 436), (453, 452, 484, 485), (327, 325, 465, 466), (311, 309, 457, 458), (295, 293, 449, 450), (291, 353, 479, 448), (349, 347, 476, 477), (333, 331, 468, 469), (317, 315, 460, 461), (301, 299, 452, 453), (339, 337, 471, 472), (323, 321, 463, 464), (307, 305, 455, 456), (345, 343, 474, 475), (329, 327, 466, 467), (313, 311, 458, 459), (297, 295, 450, 451), (351, 349, 477, 478), (335, 333, 469, 470), (319, 317, 461, 462), (303, 301, 453, 454), (293, 291, 448, 449), (341, 339, 472, 473), (325, 323, 464, 465), (309, 307, 456, 457), (347, 345, 475, 476), (331, 329, 467, 468), (315, 313, 459, 460), (299, 297, 451, 452), (353, 351, 478, 479), (337, 335, 470, 471), (321, 319, 462, 463), (305, 303, 454, 455), (481, 480, 511, 510, 509, 508, 507, 506, 505, 504, 503, 502, 501, 500, 499, 498, 497, 496, 495, 494, 493, 492, 491, 490, 489, 488, 487, 486, 485, 484, 483, 482), (448, 479, 511, 480), (467, 466, 498, 499), (454, 453, 485, 486), (468, 467, 499, 500), (455, 454, 486, 487), (469, 468, 500, 501), (456, 455, 487, 488), (470, 469, 501, 502), (457, 456, 488, 489), (471, 470, 502, 503), (458, 457, 489, 490), (472, 471, 503, 504), (459, 458, 490, 491), (473, 472, 504, 505), (460, 459, 491, 492), (474, 473, 505, 506), (461, 460, 492, 493), (475, 474, 506, 507), (462, 461, 493, 494), (449, 448, 480, 481), (476, 475, 507, 508), (463, 462, 494, 495), (450, 449, 481, 482), (477, 476, 508, 509), (464, 463, 495, 496), (451, 450, 482, 483), (478, 477, 509, 510), (465, 464, 496, 497), (452, 451, 483, 484), (479, 478, 510, 511), (466, 465, 497, 498), (381, 382, 540, 532), (357, 358, 541, 526), (354, 355, 512, 513), (362, 363, 514, 515), (370, 371, 516, 517), (378, 379, 518, 519), (359, 360, 520, 521), (367, 368, 522, 523), (375, 376, 524, 525), (356, 357, 526, 527), (364, 365, 528, 529), (372, 373, 530, 531), (380, 381, 532, 533), (288, 354, 513, 534), (361, 362, 515, 535), (369, 370, 517, 536), (383, 289, 537, 538), (377, 378, 519, 539), (382, 383, 538, 540), (358, 359, 521, 541), (366, 367, 523, 542), (374, 375, 525, 543), (355, 356, 527, 512), (363, 364, 529, 514), (371, 372, 531, 516), (379, 380, 533, 518), (289, 288, 534, 537), (360, 361, 535, 520), (368, 369, 536, 522), (376, 377, 539, 524), (373, 374, 543, 530), (365, 366, 542, 528), (532, 540, 572, 554), (526, 541, 573, 551), (513, 512, 544, 556), (515, 514, 545, 557), (517, 516, 546, 558), (519, 518, 547, 559), (521, 520, 548, 560), (523, 522, 549, 561), (525, 524, 550, 562), (527, 526, 551, 563), (529, 528, 552, 564), (531, 530, 553, 565), (533, 532, 554, 566), (534, 513, 556, 567), (535, 515, 557, 568), (536, 517, 558, 569), (538, 537, 555, 570), (539, 519, 559, 571), (540, 538, 570, 572), (541, 521, 560, 573), (542, 523, 561, 574), (543, 525, 562, 575), (512, 527, 563, 544), (514, 529, 564, 545), (516, 531, 565, 546), (518, 533, 566, 547), (537, 534, 567, 555), (520, 535, 568, 548), (522, 536, 569, 549), (524, 539, 571, 550), (530, 543, 575, 553), (528, 542, 574, 552), (702, 607, 576, 641), (700, 606, 607, 702), (698, 605, 606, 700), (696, 604, 605, 698), (694, 603, 604, 696), (692, 602, 603, 694), (690, 601, 602, 692), (688, 600, 601, 690), (686, 599, 600, 688), (684, 598, 599, 686), (682, 597, 598, 684), (680, 596, 597, 682), (678, 595, 596, 680), (676, 594, 595, 678), (674, 593, 594, 676), (672, 592, 593, 674), (670, 591, 592, 672), (668, 590, 591, 670), (666, 589, 590, 668), (664, 588, 589, 666), (662, 587, 588, 664), (660, 586, 587, 662), (658, 585, 586, 660), (656, 584, 585, 658), (654, 583, 584, 656), (652, 582, 583, 654), (650, 581, 582, 652), (648, 580, 581, 650), (646, 579, 580, 648), (644, 578, 579, 646), (642, 577, 578, 644), (641, 576, 577, 642), (290, 639, 608, 292), (292, 608, 609, 294), (294, 609, 610, 296), (296, 610, 611, 298), (298, 611, 612, 300), (300, 612, 613, 302), (302, 613, 614, 304), (304, 614, 615, 306), (306, 615, 616, 308), (308, 616, 617, 310), (310, 617, 618, 312), (312, 618, 619, 314), (314, 619, 620, 316), (316, 620, 621, 318), (318, 621, 622, 320), (320, 622, 623, 322), (322, 623, 624, 324), (324, 624, 625, 326), (326, 625, 626, 328), (328, 626, 627, 330), (330, 627, 628, 332), (332, 628, 629, 334), (334, 629, 630, 336), (336, 630, 631, 338), (338, 631, 632, 340), (340, 632, 633, 342), (342, 633, 634, 344), (344, 634, 635, 346), (346, 635, 636, 348), (348, 636, 637, 350), (350, 637, 638, 352), (352, 638, 639, 290), (639, 640, 643, 608), (640, 641, 642, 643), (608, 643, 645, 609), (643, 642, 644, 645), (609, 645, 647, 610), (645, 644, 646, 647), (610, 647, 649, 611), (647, 646, 648, 649), (611, 649, 651, 612), (649, 648, 650, 651), (612, 651, 653, 613), (651, 650, 652, 653), (613, 653, 655, 614), (653, 652, 654, 655), (614, 655, 657, 615), (655, 654, 656, 657), (615, 657, 659, 616), (657, 656, 658, 659), (616, 659, 661, 617), (659, 658, 660, 661), (617, 661, 663, 618), (661, 660, 662, 663), (618, 663, 665, 619), (663, 662, 664, 665), (619, 665, 667, 620), (665, 664, 666, 667), (620, 667, 669, 621), (667, 666, 668, 669), (621, 669, 671, 622), (669, 668, 670, 671), (622, 671, 673, 623), (671, 670, 672, 673), (623, 673, 675, 624), (673, 672, 674, 675), (624, 675, 677, 625), (675, 674, 676, 677), (625, 677, 679, 626), (677, 676, 678, 679), (626, 679, 681, 627), (679, 678, 680, 681), (627, 681, 683, 628), (681, 680, 682, 683), (628, 683, 685, 629), (683, 682, 684, 685), (629, 685, 687, 630), (685, 684, 686, 687), (630, 687, 689, 631), (687, 686, 688, 689), (631, 689, 691, 632), (689, 688, 690, 691), (632, 691, 693, 633), (691, 690, 692, 693), (633, 693, 695, 634), (693, 692, 694, 695), (634, 695, 697, 635), (695, 694, 696, 697), (635, 697, 699, 636), (697, 696, 698, 699), (636, 699, 701, 637), (699, 698, 700, 701), (637, 701, 703, 638), (701, 700, 702, 703), (638, 703, 640, 639), (703, 702, 641, 640)])
me_cylinder.polygons.foreach_set('material_index', [1, 1, 1, 1, 1, 1, 1, 1, 1, 1, 1, 1, 1, 1, 1, 1, 1, 1, 1, 1, 1, 1, 1, 1, 1, 1, 1, 1, 1, 1, 1, 1, 1, 1, 1, 1, 1, 1, 1, 1, 1, 1, 1, 1, 1, 1, 1, 1, 1, 1, 1, 1, 1, 1, 1, 1, 1, 1, 1, 1, 1, 1, 1, 1, 1, 1, 1, 1, 1, 1, 1, 1, 1, 1, 1, 1, 1, 1, 1, 1, 1, 1, 1, 1, 1, 1, 1, 1, 1, 1, 1, 1, 1, 1, 1, 1, 1, 1, 1, 1, 1, 1, 1, 1, 1, 1, 1, 1, 1, 1, 1, 1, 1, 1, 1, 1, 1, 1, 1, 1, 1, 1, 1, 1, 1, 1, 1, 1, 1, 1, 1, 1, 1, 1, 1, 1, 1, 1, 1, 1, 1, 1, 1, 1, 1, 1, 1, 1, 1, 1, 1, 1, 1, 1, 1, 1, 1, 1, 1, 1, 1, 1, 1, 1, 1, 1, 1, 1, 1, 1, 1, 1, 1, 1, 1, 1, 1, 1, 1, 1, 1, 1, 1, 1, 1, 1, 1, 1, 1, 1, 1, 1, 1, 1, 1, 1, 1, 1, 1, 1, 1, 1, 1, 1, 1, 1, 1, 1, 1, 1, 1, 1, 1, 1, 1, 1, 1, 1, 1, 1, 1, 1, 1, 1, 1, 1, 1, 1, 1, 1, 1, 1, 1, 1, 1, 1, 1, 1, 1, 1, 1, 1, 1, 1, 1, 1, 1, 1, 1, 1, 1, 1, 1, 1, 1, 1, 1, 1, 2, 2, 2, 2, 2, 2, 2, 2, 2, 2, 2, 2, 2, 2, 2, 2, 2, 2, 2, 2, 2, 2, 2, 2, 2, 2, 2, 2, 2, 2, 2, 2, 2, 2, 2, 2, 2, 2, 2, 2, 2, 2, 2, 2, 2, 2, 2, 2, 2, 2, 2, 2, 2, 2, 2, 2, 2, 2, 2, 2, 2, 2, 2, 2, 2, 2, 2, 2, 2, 2, 2, 2, 2, 2, 2, 2, 2, 2, 2, 2, 2, 2, 2, 2, 2, 2, 2, 2, 2, 2, 2, 2, 2, 2, 2, 2, 2, 2, 2, 2, 2, 2, 2, 2, 2, 2, 2, 2, 2, 2, 2, 2, 2, 2, 2, 2, 2, 2, 2, 2, 2, 2, 2, 2, 2, 2, 2, 2, 2, 2, 2, 2, 2, 2, 2, 2, 2, 2, 2, 2, 2, 2, 2, 2, 2, 2, 2, 2, 2, 2, 2, 2, 2, 2, 2, 2, 2, 2, 2, 2, 2, 2, 2, 2, 2, 2, 2, 2, 2, 2, 2, 2, 2, 2, 2, 2, 2, 2, 2, 2, 2, 2, 2, 2, 2, 2, 2, 2, 2, 2, 2, 2, 2, 2, 2, 2, 2, 2, 2, 2, 2, 2, 2, 2, 2, 2, 2, 2, 2, 2, 2, 2, 2, 2, 2, 2, 2, 2, 2, 2, 2, 2, 2, 2, 2, 2, 2, 2, 2, 2, 2, 2, 2, 2, 2, 2, 2, 2, 2, 2, 2, 2, 2, 2, 2, 2, 2, 2, 2, 2, 2, 2, 2, 2, 2, 2, 2, 2, 2, 2, 2, 2, 2, 2, 2, 2, 2, 2, 2, 2, 2, 2, 2, 2, 2, 2, 2, 2, 2, 2, 2, 2, 2, 2, 2, 2, 2, 2, 2, 2, 2, 2, 2, 2, 2, 2, 2, 2, 2, 2, 2, 2, 2, 2, 2, 2, 2, 2, 2, 2, 2, 2, 2, 2, 2, 2, 2, 2, 2, 2, 2, 2, 2, 2, 2, 2, 2, 2, 2, 2, 2, 2, 2, 2, 2, 2, 2, 2, 2, 2, 2, 2, 2, 2, 2, 2, 2, 2, 2, 2, 2, 2, 2, 2, 2, 2, 2, 2, 2, 2, 2, 2, 2, 2, 2, 2, 2, 2, 2, 2, 2, 2, 2, 2, 2, 2, 2, 2, 2, 2, 2, 2, 2, 2, 2, 2])
_uv = me_cylinder.uv_layers.new(name='UVMap')
_uv.uv.foreach_set('vector', [0.09947, 0.0, 0.09947, 0.2812, 0.07202, 0.2813, 0.07202, 7.498e-05, 0.07202, 7.498e-05, 0.07202, 0.2813, 0.04564, 0.2815, 0.04564, 0.0002972, 0.04564, 0.0002972, 0.04564, 0.2815, 0.02132, 0.2819, 0.02132, 0.0006579, 0.02132, 0.0006579, 0.02132, 0.2819, 0.0, 0.2824, 0.0, 0.001143, 0.3979, 0.4497, 0.3979, 0.1684, 0.4204, 0.1686, 0.4204, 0.4499, 0.4204, 0.4499, 0.4204, 0.1686, 0.4456, 0.1688, 0.4456, 0.4501, 0.4456, 0.4501, 0.4456, 0.1688, 0.4725, 0.1689, 0.4725, 0.4502, 0.4725, 0.4502, 0.4725, 0.1689, 0.5001, 0.1689, 0.5001, 0.4502, 0.5001, 0.4502, 0.5001, 0.1689, 0.5272, 0.1688, 0.5272, 0.4501, 0.5272, 0.4501, 0.5272, 0.1688, 0.553, 0.1687, 0.553, 0.45, 0.553, 0.45, 0.553, 0.1687, 0.5763, 0.1685, 0.5763, 0.4498, 0.5763, 0.4498, 0.5763, 0.1685, 0.5963, 0.1682, 0.5963, 0.4495, 0.3979, 0.0006013, 0.3979, 0.2819, 0.3765, 0.2816, 0.3765, 0.0003459, 0.3765, 0.0003459, 0.3765, 0.2816, 0.3522, 0.2815, 0.3522, 0.0001563, 0.3522, 0.0001563, 0.3522, 0.2815, 0.3258, 0.2813, 0.3258, 3.946e-05, 0.3258, 3.946e-05, 0.3258, 0.2813, 0.2984, 0.2813, 0.2984, 0.0, 0.2984, 0.0, 0.2984, 0.2813, 0.271, 0.2813, 0.271, 3.946e-05, 0.271, 3.946e-05, 0.271, 0.2813, 0.2446, 0.2815, 0.2446, 0.0001563, 0.2446, 0.0001563, 0.2446, 0.2815, 0.2202, 0.2816, 0.2202, 0.0003459, 0.2202, 0.0003459, 0.2202, 0.2816, 0.1989, 0.2819, 0.1989, 0.0006012, 0.5963, 0.4495, 0.5963, 0.1682, 0.6163, 0.1685, 0.6163, 0.4498, 0.6163, 0.4498, 0.6163, 0.1685, 0.6396, 0.1687, 0.6396, 0.45, 0.6396, 0.45, 0.6396, 0.1687, 0.6653, 0.1688, 0.6653, 0.4501, 0.6653, 0.4501, 0.6653, 0.1688, 0.6925, 0.1689, 0.6925, 0.4502, 0.6925, 0.4502, 0.6925, 0.1689, 0.72, 0.1689, 0.72, 0.4502, 0.72, 0.4502, 0.72, 0.1689, 0.7469, 0.1688, 0.7469, 0.4501, 0.7469, 0.4501, 0.7469, 0.1688, 0.7721, 0.1686, 0.7721, 0.4499, 0.7721, 0.4499, 0.7721, 0.1686, 0.7947, 0.1684, 0.7947, 0.4497, 0.1989, 0.001144, 0.1989, 0.2824, 0.1776, 0.2819, 0.1776, 0.0006579, 0.1776, 0.0006579, 0.1776, 0.2819, 0.1533, 0.2815, 0.1533, 0.0002972, 0.04564, 0.2815, 0.07202, 0.2813, 0.08304, 0.3462, 0.06725, 0.3463, 0.1533, 0.0002972, 0.1533, 0.2815, 0.1269, 0.2813, 0.1269, 7.498e-05, 0.1269, 7.498e-05, 0.1269, 0.2813, 0.09947, 0.2812, 0.09947, 0.0, 0.6775, 0.5765, 0.6775, 0.604, 0.6721, 0.6311, 0.6616, 0.6565, 0.6463, 0.6795, 0.6268, 0.699, 0.6039, 0.7143, 0.5785, 0.7248, 0.5514, 0.7302, 0.5239, 0.7302, 0.4969, 0.7248, 0.4715, 0.7142, 0.4486, 0.6989, 0.4291, 0.6794, 0.4138, 0.6565, 0.4032, 0.631, 0.3979, 0.604, 0.3979, 0.5764, 0.4032, 0.5493, 0.4138, 0.5239, 0.4291, 0.5009, 0.4486, 0.4814, 0.4715, 0.4661, 0.4969, 0.4556, 0.5239, 0.4502, 0.5514, 0.4502, 0.5785, 0.4556, 0.6039, 0.4662, 0.6268, 0.4815, 0.6463, 0.501, 0.6616, 0.5239, 0.6721, 0.5494, 0.03994, 0.3468, 0.0527, 0.3465, 0.0596, 0.4509, 0.04873, 0.4511, 0.1192, 0.8762, 0.1139, 0.9033, 0.06186, 0.8843, 0.06508, 0.8682, 0.0, 0.8487, 0.005377, 0.8217, 0.05737, 0.8355, 0.05415, 0.8517, 0.1237, 0.7671, 0.1237, 0.7946, 0.06508, 0.7911, 0.06508, 0.7746, 0.4725, 0.1689, 0.4456, 0.1688, 0.4634, 0.1046, 0.4795, 0.1046, 0.2984, 0.2813, 0.3258, 0.2813, 0.3148, 0.3455, 0.2984, 0.3455, 0.72, 0.1689, 0.6925, 0.1689, 0.6966, 0.1047, 0.7131, 0.1046, 0.0, 0.7671, 0.005376, 0.74, 0.06186, 0.7584, 0.05865, 0.7746, 0.1192, 0.8487, 0.1192, 0.8762, 0.06508, 0.8682, 0.06508, 0.8517, 0.0, 0.8762, 0.0, 0.8487, 0.05415, 0.8517, 0.05415, 0.8682, 0.1184, 0.74, 0.1237, 0.7671, 0.06508, 0.7746, 0.06186, 0.7584, 0.5001, 0.1689, 0.4725, 0.1689, 0.4795, 0.1046, 0.496, 0.1047, 0.271, 0.2813, 0.2984, 0.2813, 0.2984, 0.3455, 0.282, 0.3455, 0.7469, 0.1688, 0.72, 0.1689, 0.7131, 0.1046, 0.7292, 0.1046, 0.0, 0.7946, 0.0, 0.7671, 0.05865, 0.7746, 0.05865, 0.7911, 0.1139, 0.8217, 0.1192, 0.8487, 0.06508, 0.8517, 0.06186, 0.8355, 0.005377, 0.9033, 0.0, 0.8762, 0.05415, 0.8682, 0.05737, 0.8843, 0.1269, 0.2813, 0.1533, 0.2815, 0.1317, 0.3463, 0.1159, 0.3462, 0.5272, 0.1688, 0.5001, 0.1689, 0.496, 0.1047, 0.5122, 0.1046, 0.2446, 0.2815, 0.271, 0.2813, 0.282, 0.3455, 0.2662, 0.3456, 0.7721, 0.1686, 0.7469, 0.1688, 0.7292, 0.1046, 0.7443, 0.1045, 0.005376, 0.8217, 0.0, 0.7946, 0.05865, 0.7911, 0.06186, 0.8072, 0.3522, 0.2815, 0.3765, 0.2816, 0.3452, 0.3457, 0.3306, 0.3456, 0.6653, 0.1688, 0.6396, 0.1687, 0.6649, 0.1045, 0.6803, 0.1046, 0.07202, 0.2813, 0.09947, 0.2812, 0.09947, 0.3462, 0.08304, 0.3462, 0.09947, 0.2812, 0.1269, 0.2813, 0.1159, 0.3462, 0.09947, 0.3462, 0.553, 0.1687, 0.5272, 0.1688, 0.5122, 0.1046, 0.5276, 0.1045, 0.2202, 0.2816, 0.2446, 0.2815, 0.2662, 0.3456, 0.2516, 0.3457, 0.1237, 0.7946, 0.1184, 0.8217, 0.06186, 0.8072, 0.06508, 0.7911, 0.4456, 0.1688, 0.4204, 0.1686, 0.4483, 0.1045, 0.4634, 0.1046, 0.3258, 0.2813, 0.3522, 0.2815, 0.3306, 0.3456, 0.3148, 0.3455, 0.6925, 0.1689, 0.6653, 0.1688, 0.6803, 0.1046, 0.6966, 0.1047, 0.8364, 0.8728, 0.8234, 0.8674, 0.8475, 0.8253, 0.8518, 0.8271, 0.1159, 0.3462, 0.1317, 0.3463, 0.1269, 0.4507, 0.1135, 0.4506, 0.2662, 0.3456, 0.282, 0.3455, 0.2844, 0.4498, 0.2709, 0.4498, 0.4483, 0.1045, 0.4348, 0.1043, 0.4429, 0.0001161, 0.4544, 0.0002439, 0.09947, 0.3462, 0.1159, 0.3462, 0.1135, 0.4506, 0.09947, 0.4505, 0.2516, 0.3457, 0.2662, 0.3456, 0.2709, 0.4498, 0.2585, 0.4499, 0.4634, 0.1046, 0.4483, 0.1045, 0.4544, 0.0002439, 0.4673, 0.000334, 0.2389, 0.3459, 0.2516, 0.3457, 0.2585, 0.4499, 0.2477, 0.4501, 0.4795, 0.1046, 0.4634, 0.1046, 0.4673, 0.000334, 0.481, 0.0003829, 0.651, 0.1044, 0.639, 0.1042, 0.6484, 0.0, 0.6586, 0.0001528, 0.496, 0.1047, 0.4795, 0.1046, 0.481, 0.0003829, 0.4951, 0.0003884, 0.6649, 0.1045, 0.651, 0.1044, 0.6586, 0.0001528, 0.6705, 0.0002711, 0.5122, 0.1046, 0.496, 0.1047, 0.4951, 0.0003884, 0.5089, 0.0003507, 0.6803, 0.1046, 0.6649, 0.1045, 0.6705, 0.0002711, 0.6836, 0.0003507, 0.5276, 0.1045, 0.5122, 0.1046, 0.5089, 0.0003507, 0.522, 0.0002711, 0.6966, 0.1047, 0.6803, 0.1046, 0.6836, 0.0003507, 0.6975, 0.0003884, 0.5416, 0.1044, 0.5276, 0.1045, 0.522, 0.0002711, 0.5339, 0.0001528, 0.7131, 0.1046, 0.6966, 0.1047, 0.6975, 0.0003884, 0.7115, 0.0003829, 0.5535, 0.1042, 0.5416, 0.1044, 0.5339, 0.0001528, 0.5441, 0.0, 0.7292, 0.1046, 0.7131, 0.1046, 0.7115, 0.0003829, 0.7253, 0.000334, 0.3452, 0.3457, 0.3579, 0.3459, 0.3491, 0.4501, 0.3383, 0.4499, 0.7443, 0.1045, 0.7292, 0.1046, 0.7253, 0.000334, 0.7381, 0.0002439, 0.3306, 0.3456, 0.3452, 0.3457, 0.3383, 0.4499, 0.3259, 0.4498, 0.08304, 0.3462, 0.09947, 0.3462, 0.09947, 0.4505, 0.08547, 0.4506, 0.7577, 0.1043, 0.7443, 0.1045, 0.7381, 0.0002439, 0.7496, 0.0001161, 0.3148, 0.3455, 0.3306, 0.3456, 0.3259, 0.4498, 0.3124, 0.4498, 0.06725, 0.3463, 0.08304, 0.3462, 0.08547, 0.4506, 0.07201, 0.4507, 0.1462, 0.3465, 0.159, 0.3468, 0.1502, 0.4511, 0.1393, 0.4509, 0.2984, 0.3455, 0.3148, 0.3455, 0.3124, 0.4498, 0.2984, 0.4498, 0.0527, 0.3465, 0.06725, 0.3463, 0.07201, 0.4507, 0.0596, 0.4509, 0.1317, 0.3463, 0.1462, 0.3465, 0.1393, 0.4509, 0.1269, 0.4507, 0.282, 0.3455, 0.2984, 0.3455, 0.2984, 0.4498, 0.2844, 0.4498, 0.1713, 0.8565, 0.1669, 0.8565, 0.1669, 0.5755, 0.1713, 0.5755, 0.9027, 0.7486, 0.9126, 0.7586, 0.8772, 0.7891, 0.8739, 0.7857, 0.8501, 0.8755, 0.8364, 0.8728, 0.8518, 0.8271, 0.8564, 0.8281, 0.891, 0.7408, 0.9027, 0.7486, 0.8739, 0.7857, 0.87, 0.7831, 0.8642, 0.8755, 0.8501, 0.8755, 0.8564, 0.8281, 0.8611, 0.8281, 0.878, 0.7354, 0.891, 0.7408, 0.87, 0.7831, 0.8657, 0.7813, 0.878, 0.8728, 0.8642, 0.8755, 0.8611, 0.8281, 0.8657, 0.8271, 0.8642, 0.7327, 0.878, 0.7354, 0.8657, 0.7813, 0.8611, 0.7804, 0.8909, 0.8674, 0.878, 0.8728, 0.8657, 0.8271, 0.87, 0.8253, 0.8502, 0.7327, 0.8642, 0.7327, 0.8611, 0.7804, 0.8564, 0.7804, 0.9026, 0.8596, 0.8909, 0.8674, 0.87, 0.8253, 0.8739, 0.8227, 0.8364, 0.7354, 0.8502, 0.7327, 0.8564, 0.7804, 0.8518, 0.7813, 0.9126, 0.8496, 0.9026, 0.8596, 0.8739, 0.8227, 0.8772, 0.8194, 0.8234, 0.7408, 0.8364, 0.7354, 0.8518, 0.7813, 0.8475, 0.7831, 0.9204, 0.8379, 0.9126, 0.8496, 0.8772, 0.8194, 0.8798, 0.8155, 0.7859, 0.8111, 0.7859, 0.7971, 0.835, 0.8019, 0.8349, 0.8066, 0.8117, 0.7486, 0.8234, 0.7408, 0.8475, 0.7831, 0.8436, 0.7857, 0.9257, 0.8249, 0.9204, 0.8379, 0.8798, 0.8155, 0.8816, 0.8112, 0.7886, 0.8249, 0.7859, 0.8111, 0.8349, 0.8066, 0.8359, 0.8112, 0.8018, 0.7586, 0.8117, 0.7486, 0.8436, 0.7857, 0.8403, 0.7891, 0.9285, 0.8111, 0.9257, 0.8249, 0.8816, 0.8112, 0.8825, 0.8066, 0.794, 0.8379, 0.7886, 0.8249, 0.8359, 0.8112, 0.8377, 0.8155, 0.794, 0.7703, 0.8018, 0.7586, 0.8403, 0.7891, 0.8377, 0.793, 0.9285, 0.7971, 0.9285, 0.8111, 0.8825, 0.8066, 0.8825, 0.8019, 0.8018, 0.8496, 0.794, 0.8379, 0.8377, 0.8155, 0.8403, 0.8194, 0.7886, 0.7833, 0.794, 0.7703, 0.8377, 0.793, 0.8359, 0.7973, 0.9258, 0.7833, 0.9285, 0.7971, 0.8825, 0.8019, 0.8816, 0.7973, 0.8117, 0.8596, 0.8018, 0.8496, 0.8403, 0.8194, 0.8436, 0.8227, 0.7859, 0.7971, 0.7886, 0.7833, 0.8359, 0.7973, 0.835, 0.8019, 0.9204, 0.7703, 0.9258, 0.7833, 0.8816, 0.7973, 0.8798, 0.793, 0.8234, 0.8674, 0.8117, 0.8596, 0.8436, 0.8227, 0.8475, 0.8253, 0.9126, 0.7586, 0.9204, 0.7703, 0.8798, 0.793, 0.8772, 0.7891, 0.3234, 0.806, 0.3225, 0.8106, 0.3061, 0.8097, 0.3076, 0.8018, 0.882, 0.4054, 0.8774, 0.4054, 0.8774, 0.1244, 0.882, 0.1244, 0.1752, 0.8564, 0.1713, 0.8565, 0.1713, 0.5755, 0.1752, 0.5754, 0.8867, 0.4054, 0.882, 0.4054, 0.882, 0.1244, 0.8867, 0.1244, 0.1786, 0.8564, 0.1752, 0.8564, 0.1752, 0.5754, 0.1786, 0.5754, 0.8912, 0.4054, 0.8867, 0.4054, 0.8867, 0.1244, 0.8912, 0.1244, 0.837, 5.889e-05, 0.8406, 0.0001023, 0.8406, 0.2811, 0.837, 0.2811, 0.8955, 0.4053, 0.8912, 0.4054, 0.8912, 0.1244, 0.8955, 0.1244, 0.8328, 2.67e-05, 0.837, 5.889e-05, 0.837, 0.2811, 0.8328, 0.281, 0.357, 0.4501, 0.3617, 0.4501, 0.3617, 0.731, 0.357, 0.731, 0.8994, 0.4053, 0.8955, 0.4053, 0.8955, 0.1244, 0.8994, 0.1243, 0.8283, 6.676e-06, 0.8328, 2.67e-05, 0.8328, 0.281, 0.8283, 0.281, 0.3525, 0.4501, 0.357, 0.4501, 0.357, 0.731, 0.3525, 0.731, 0.3749, 0.4502, 0.3786, 0.4503, 0.3786, 0.7312, 0.3749, 0.7311, 0.8237, 0.0, 0.8283, 6.676e-06, 0.8283, 0.281, 0.8237, 0.281, 0.3484, 0.4502, 0.3525, 0.4501, 0.3525, 0.731, 0.3484, 0.7311, 0.3708, 0.4501, 0.3749, 0.4502, 0.3749, 0.7311, 0.3708, 0.731, 0.819, 6.676e-06, 0.8237, 0.0, 0.8237, 0.281, 0.819, 0.281, 0.3447, 0.4503, 0.3484, 0.4502, 0.3484, 0.7311, 0.3447, 0.7312, 0.3663, 0.4501, 0.3708, 0.4501, 0.3708, 0.731, 0.3663, 0.731, 0.8145, 2.67e-05, 0.819, 6.676e-06, 0.819, 0.281, 0.8145, 0.281, 0.1487, 0.8565, 0.1449, 0.8564, 0.1449, 0.5754, 0.1487, 0.5755, 0.3617, 0.4501, 0.3663, 0.4501, 0.3663, 0.731, 0.3617, 0.731, 0.8104, 5.889e-05, 0.8145, 2.67e-05, 0.8145, 0.281, 0.8104, 0.2811, 0.153, 0.8565, 0.1487, 0.8565, 0.1487, 0.5755, 0.153, 0.5755, 0.8068, 0.0001023, 0.8104, 5.889e-05, 0.8104, 0.2811, 0.8068, 0.2811, 0.1576, 0.8565, 0.153, 0.8565, 0.153, 0.5755, 0.1576, 0.5755, 0.869, 0.4053, 0.8656, 0.4053, 0.8656, 0.1243, 0.869, 0.1243, 0.1623, 0.8565, 0.1576, 0.8565, 0.1576, 0.5755, 0.1623, 0.5755, 0.873, 0.4054, 0.869, 0.4053, 0.869, 0.1243, 0.873, 0.1244, 0.1669, 0.8565, 0.1623, 0.8565, 0.1623, 0.5755, 0.1669, 0.5755, 0.8774, 0.4054, 0.873, 0.4054, 0.873, 0.1244, 0.8774, 0.1244, 0.8237, 0.3, 0.8317, 0.3, 0.8317, 0.3841, 0.8237, 0.3841, 0.3243, 0.7601, 0.3257, 0.7646, 0.3092, 0.7704, 0.3069, 0.7627, 0.8328, 0.281, 0.837, 0.2811, 0.8465, 0.3001, 0.8394, 0.3, 0.357, 0.731, 0.3617, 0.731, 0.3617, 0.7498, 0.3536, 0.7498, 0.3238, 0.7554, 0.3243, 0.7601, 0.3069, 0.7627, 0.3061, 0.7547, 0.8283, 0.281, 0.8328, 0.281, 0.8394, 0.3, 0.8317, 0.3, 0.3525, 0.731, 0.357, 0.731, 0.3536, 0.7498, 0.346, 0.7498, 0.3243, 0.7507, 0.3238, 0.7554, 0.3061, 0.7547, 0.3069, 0.7467, 0.8237, 0.281, 0.8283, 0.281, 0.8317, 0.3, 0.8237, 0.3, 0.3243, 0.7901, 0.3257, 0.7946, 0.3092, 0.8018, 0.3069, 0.7941, 0.3257, 0.7463, 0.3243, 0.7507, 0.3069, 0.7467, 0.3092, 0.739, 0.819, 0.281, 0.8237, 0.281, 0.8237, 0.3, 0.8157, 0.3, 0.3238, 0.7854, 0.3243, 0.7901, 0.3069, 0.7941, 0.3061, 0.7861, 0.3663, 0.731, 0.3708, 0.731, 0.3773, 0.7498, 0.3697, 0.7498, 0.8145, 0.281, 0.819, 0.281, 0.8157, 0.3, 0.808, 0.3, 0.3243, 0.7808, 0.3238, 0.7854, 0.3061, 0.7861, 0.3069, 0.7781, 0.3617, 0.731, 0.3663, 0.731, 0.3697, 0.7498, 0.3617, 0.7498, 0.8104, 0.2811, 0.8145, 0.281, 0.808, 0.3, 0.8009, 0.3001, 0.3257, 0.7763, 0.3243, 0.7808, 0.3069, 0.7781, 0.3092, 0.7704, 0.8111, 0.4204, 0.812, 0.425, 0.7962, 0.4292, 0.7947, 0.4213, 0.1576, 0.5755, 0.153, 0.5755, 0.1476, 0.5565, 0.1555, 0.5565, 0.8111, 0.4157, 0.8111, 0.4204, 0.7947, 0.4213, 0.7947, 0.4133, 0.1623, 0.5755, 0.1576, 0.5755, 0.1555, 0.5565, 0.1635, 0.5565, 0.812, 0.4111, 0.8111, 0.4157, 0.7947, 0.4133, 0.7962, 0.4054, 0.1669, 0.5755, 0.1623, 0.5755, 0.1635, 0.5565, 0.1714, 0.5565, 0.8774, 0.1244, 0.873, 0.1244, 0.8653, 0.1054, 0.8728, 0.1054, 0.1713, 0.5755, 0.1669, 0.5755, 0.1714, 0.5565, 0.1789, 0.5565, 0.882, 0.1244, 0.8774, 0.1244, 0.8728, 0.1054, 0.8807, 0.1054, 0.3225, 0.8153, 0.3234, 0.8199, 0.3076, 0.8256, 0.3061, 0.8177, 0.8867, 0.1244, 0.882, 0.1244, 0.8807, 0.1054, 0.8888, 0.1054, 0.3225, 0.8106, 0.3225, 0.8153, 0.3061, 0.8177, 0.3061, 0.8097, 0.8912, 0.1244, 0.8867, 0.1244, 0.8888, 0.1054, 0.8966, 0.1054, 0.8009, 0.3842, 0.808, 0.3841, 0.8129, 0.4053, 0.8081, 0.4053, 0.3389, 0.75, 0.346, 0.7498, 0.346, 0.8339, 0.3389, 0.834, 0.3773, 0.7498, 0.3844, 0.75, 0.3844, 0.834, 0.3773, 0.8339, 0.8157, 0.3, 0.8237, 0.3, 0.8237, 0.3841, 0.8157, 0.3841, 0.3326, 0.7501, 0.3389, 0.75, 0.3389, 0.834, 0.3326, 0.8342, 0.3697, 0.7498, 0.3773, 0.7498, 0.3773, 0.8339, 0.3697, 0.8338, 0.808, 0.3, 0.8157, 0.3, 0.8157, 0.3841, 0.808, 0.3841, 0.1403, 0.5565, 0.1337, 0.5564, 0.1337, 0.4723, 0.1403, 0.4724, 0.3617, 0.7498, 0.3697, 0.7498, 0.3697, 0.8338, 0.3617, 0.8338, 0.8009, 0.3001, 0.808, 0.3, 0.808, 0.3841, 0.8009, 0.3842, 0.1476, 0.5565, 0.1403, 0.5565, 0.1403, 0.4724, 0.1476, 0.4724, 0.7947, 0.3002, 0.8009, 0.3001, 0.8009, 0.3842, 0.7947, 0.3843, 0.1555, 0.5565, 0.1476, 0.5565, 0.1476, 0.4724, 0.1555, 0.4725, 0.8585, 0.1053, 0.8527, 0.1052, 0.8527, 0.02111, 0.8585, 0.0212, 0.1635, 0.5565, 0.1555, 0.5565, 0.1555, 0.4725, 0.1635, 0.4725, 0.8653, 0.1054, 0.8585, 0.1053, 0.8585, 0.0212, 0.8653, 0.02127, 0.1714, 0.5565, 0.1635, 0.5565, 0.1635, 0.4725, 0.1714, 0.4724, 0.8728, 0.1054, 0.8653, 0.1054, 0.8653, 0.02127, 0.8728, 0.02131, 0.1789, 0.5565, 0.1714, 0.5565, 0.1714, 0.4724, 0.1789, 0.4724, 0.8807, 0.1054, 0.8728, 0.1054, 0.8728, 0.02131, 0.8807, 0.02133, 0.1857, 0.5564, 0.1789, 0.5565, 0.1789, 0.4724, 0.1857, 0.4723, 0.8888, 0.1054, 0.8807, 0.1054, 0.8807, 0.02133, 0.8888, 0.02133, 0.1916, 0.5563, 0.1857, 0.5564, 0.1857, 0.4723, 0.1916, 0.4722, 0.8966, 0.1054, 0.8888, 0.1054, 0.8888, 0.02133, 0.8966, 0.0213, 0.8465, 0.3001, 0.8527, 0.3002, 0.8527, 0.3843, 0.8465, 0.3842, 0.904, 0.1053, 0.8966, 0.1054, 0.8966, 0.0213, 0.904, 0.02125, 0.8394, 0.3, 0.8465, 0.3001, 0.8465, 0.3842, 0.8394, 0.3841, 0.3536, 0.7498, 0.3617, 0.7498, 0.3617, 0.8338, 0.3536, 0.8338, 0.9105, 0.1053, 0.904, 0.1053, 0.904, 0.02125, 0.9105, 0.02118, 0.8317, 0.3, 0.8394, 0.3, 0.8394, 0.3841, 0.8317, 0.3841, 0.346, 0.7498, 0.3536, 0.7498, 0.3536, 0.8338, 0.346, 0.8339, 0.3844, 0.75, 0.3907, 0.7501, 0.3907, 0.8342, 0.3844, 0.834, 0.7869, 0.9116, 0.7859, 0.9062, 0.7859, 0.9007, 0.7869, 0.8953, 0.789, 0.8902, 0.7921, 0.8856, 0.796, 0.8817, 0.8006, 0.8787, 0.8056, 0.8766, 0.811, 0.8755, 0.8165, 0.8755, 0.8219, 0.8766, 0.827, 0.8787, 0.8316, 0.8817, 0.8355, 0.8856, 0.8386, 0.8902, 0.8407, 0.8953, 0.8417, 0.9007, 0.8418, 0.9062, 0.8407, 0.9116, 0.8386, 0.9167, 0.8355, 0.9213, 0.8316, 0.9252, 0.827, 0.9283, 0.822, 0.9304, 0.8166, 0.9315, 0.8111, 0.9315, 0.8057, 0.9304, 0.8006, 0.9283, 0.796, 0.9252, 0.7921, 0.9213, 0.789, 0.9167, 0.1476, 0.4724, 0.1403, 0.4724, 0.1467, 0.4512, 0.1517, 0.4513, 0.7947, 0.3843, 0.8009, 0.3842, 0.8081, 0.4053, 0.8038, 0.4054, 0.1555, 0.4725, 0.1476, 0.4724, 0.1517, 0.4513, 0.1571, 0.4513, 0.8585, 0.0212, 0.8527, 0.02111, 0.8624, 0.0, 0.8664, 5.96e-05, 0.1635, 0.4725, 0.1555, 0.4725, 0.1571, 0.4513, 0.1626, 0.4513, 0.8653, 0.02127, 0.8585, 0.0212, 0.8664, 5.96e-05, 0.8711, 0.0001063, 0.1714, 0.4724, 0.1635, 0.4725, 0.1626, 0.4513, 0.168, 0.4513, 0.8728, 0.02131, 0.8653, 0.02127, 0.8711, 0.0001063, 0.8762, 0.0001373, 0.1789, 0.4724, 0.1714, 0.4724, 0.168, 0.4513, 0.1732, 0.4512, 0.8807, 0.02133, 0.8728, 0.02131, 0.8762, 0.0001373, 0.8817, 0.0001521, 0.1857, 0.4723, 0.1789, 0.4724, 0.1732, 0.4512, 0.1778, 0.4512, 0.8888, 0.02133, 0.8807, 0.02133, 0.8817, 0.0001521, 0.8872, 0.0001502, 0.1916, 0.4722, 0.1857, 0.4723, 0.1778, 0.4512, 0.1818, 0.4511, 0.8966, 0.0213, 0.8888, 0.02133, 0.8872, 0.0001502, 0.8926, 0.0001307, 0.8465, 0.3842, 0.8527, 0.3843, 0.8436, 0.4054, 0.8393, 0.4053, 0.904, 0.02125, 0.8966, 0.0213, 0.8926, 0.0001307, 0.8976, 9.537e-05, 0.8394, 0.3841, 0.8465, 0.3842, 0.8393, 0.4053, 0.8344, 0.4053, 0.3536, 0.8338, 0.3617, 0.8338, 0.3617, 0.8552, 0.3562, 0.8552, 0.9105, 0.02118, 0.904, 0.02125, 0.8976, 9.537e-05, 0.9021, 4.53e-05, 0.8317, 0.3841, 0.8394, 0.3841, 0.8344, 0.4053, 0.8292, 0.4053, 0.346, 0.8339, 0.3536, 0.8338, 0.3562, 0.8552, 0.3509, 0.8552, 0.3844, 0.834, 0.3907, 0.8342, 0.3815, 0.8554, 0.3773, 0.8553, 0.8237, 0.3841, 0.8317, 0.3841, 0.8292, 0.4053, 0.8237, 0.4053, 0.3389, 0.834, 0.346, 0.8339, 0.3509, 0.8552, 0.346, 0.8553, 0.3773, 0.8339, 0.3844, 0.834, 0.3773, 0.8553, 0.3724, 0.8552, 0.8157, 0.3841, 0.8237, 0.3841, 0.8237, 0.4053, 0.8182, 0.4053, 0.3326, 0.8342, 0.3389, 0.834, 0.346, 0.8553, 0.3418, 0.8554, 0.3697, 0.8338, 0.3773, 0.8339, 0.3724, 0.8552, 0.3671, 0.8552, 0.808, 0.3841, 0.8157, 0.3841, 0.8182, 0.4053, 0.8129, 0.4053, 0.1403, 0.4724, 0.1337, 0.4723, 0.1422, 0.4512, 0.1467, 0.4512, 0.3617, 0.8338, 0.3697, 0.8338, 0.3671, 0.8552, 0.3617, 0.8552, 0.8589, 0.7105, 0.847, 0.7231, 0.8416, 0.6871, 0.8502, 0.6781, 0.7524, 0.5467, 0.7479, 0.5389, 0.7578, 0.5068, 0.765, 0.5194, 0.9279, 0.4307, 0.9279, 0.3846, 0.9336, 0.3846, 0.9368, 0.4308, 0.944, 0.2097, 0.9436, 0.1853, 0.98, 0.1699, 0.9804, 0.1874, 0.726, 0.5294, 0.7205, 0.533, 0.7137, 0.4974, 0.7225, 0.4916, 0.9368, 0.4308, 0.9336, 0.3846, 0.9391, 0.3848, 0.9453, 0.431, 0.9432, 0.1313, 0.9433, 0.1037, 0.9798, 0.1112, 0.9798, 0.131, 0.703, 0.6038, 0.7046, 0.6157, 0.6882, 0.6303, 0.6855, 0.6112, 0.2476, 0.9203, 0.2002, 0.8882, 0.1999, 0.8823, 0.247, 0.9111, 0.8215, 0.7327, 0.8089, 0.7294, 0.8142, 0.6917, 0.8233, 0.6941, 0.7374, 0.6535, 0.7429, 0.6499, 0.7497, 0.6854, 0.7409, 0.6912, 0.247, 0.9111, 0.1999, 0.8823, 0.1996, 0.8744, 0.2465, 0.8988, 0.9026, 0.5802, 0.9027, 0.5527, 0.9393, 0.5606, 0.9392, 0.5805, 0.7604, 0.5791, 0.7587, 0.5673, 0.7752, 0.5524, 0.7779, 0.5715, 0.2465, 0.8988, 0.1996, 0.8744, 0.1993, 0.8647, 0.2461, 0.8838, 0.8344, 0.4502, 0.847, 0.4535, 0.8416, 0.4932, 0.8326, 0.4908, 0.7046, 0.5673, 0.703, 0.5791, 0.6855, 0.5715, 0.6882, 0.5524, 0.2461, 0.8838, 0.1993, 0.8647, 0.1991, 0.8538, 0.2458, 0.8668, 0.944, 0.05255, 0.9446, 0.03099, 0.9808, 0.05887, 0.9804, 0.07438, 0.7205, 0.6499, 0.726, 0.6535, 0.7225, 0.6912, 0.7137, 0.6854, 0.2458, 0.8668, 0.1991, 0.8538, 0.199, 0.8419, 0.2456, 0.8484, 0.9453, 0.2484, 0.9446, 0.231, 0.9808, 0.2028, 0.9813, 0.2153, 0.7587, 0.6157, 0.7604, 0.6038, 0.7779, 0.6112, 0.7752, 0.6303, 0.2456, 0.8484, 0.199, 0.8419, 0.1989, 0.8295, 0.2456, 0.8292, 0.9034, 0.5018, 0.904, 0.4805, 0.9402, 0.5087, 0.9398, 0.5241, 0.7429, 0.533, 0.7374, 0.5294, 0.7409, 0.4916, 0.7497, 0.4974, 0.2456, 0.8292, 0.1989, 0.8295, 0.199, 0.8172, 0.2456, 0.8101, 0.9047, 0.6983, 0.904, 0.6805, 0.9402, 0.6527, 0.9407, 0.6654, 0.7154, 0.5389, 0.711, 0.5467, 0.6984, 0.5194, 0.7055, 0.5068, 0.2456, 0.8101, 0.199, 0.8172, 0.1991, 0.8054, 0.2458, 0.7917, 0.9436, 0.1853, 0.9433, 0.1589, 0.9798, 0.1509, 0.98, 0.1699, 0.7073, 0.6266, 0.711, 0.6362, 0.6984, 0.6633, 0.6925, 0.6479, 0.2458, 0.7917, 0.1991, 0.8054, 0.1993, 0.7945, 0.2461, 0.7748, 0.847, 0.7231, 0.8344, 0.7306, 0.8326, 0.6925, 0.8416, 0.6871, 0.7479, 0.644, 0.7524, 0.6362, 0.765, 0.6633, 0.7578, 0.676, 0.2461, 0.7748, 0.1993, 0.7945, 0.1996, 0.7849, 0.2465, 0.7601, 0.903, 0.6344, 0.9027, 0.6078, 0.9393, 0.6003, 0.9395, 0.6195, 0.756, 0.5563, 0.7524, 0.5467, 0.765, 0.5194, 0.7708, 0.5348, 0.2465, 0.7601, 0.1996, 0.7849, 0.1999, 0.7771, 0.247, 0.748, 0.8089, 0.4598, 0.8215, 0.4523, 0.8233, 0.4923, 0.8142, 0.4977, 0.7024, 0.5915, 0.703, 0.6038, 0.6855, 0.6112, 0.6846, 0.5914, 0.247, 0.748, 0.1999, 0.7771, 0.2002, 0.7714, 0.2476, 0.739, 0.9433, 0.1037, 0.9436, 0.07709, 0.98, 0.09204, 0.9798, 0.1112, 0.7317, 0.6547, 0.7374, 0.6535, 0.7409, 0.6912, 0.7317, 0.6931, 0.893, 0.922, 0.8991, 0.8757, 0.9046, 0.8756, 0.9015, 0.9217, 0.8215, 0.4523, 0.8344, 0.4502, 0.8326, 0.4908, 0.8233, 0.4923, 0.7609, 0.5915, 0.7604, 0.5791, 0.7779, 0.5715, 0.7788, 0.5914, 0.9015, 0.9217, 0.9046, 0.8756, 0.9103, 0.8755, 0.9103, 0.9216, 0.8089, 0.7294, 0.797, 0.7208, 0.8056, 0.6855, 0.8142, 0.6917, 0.7073, 0.5563, 0.7046, 0.5673, 0.6882, 0.5524, 0.6925, 0.5348, 0.9103, 0.9216, 0.9103, 0.8755, 0.916, 0.8756, 0.9192, 0.9217, 0.9027, 0.5527, 0.903, 0.5262, 0.9395, 0.5416, 0.9393, 0.5606, 0.7317, 0.5282, 0.726, 0.5294, 0.7225, 0.4916, 0.7317, 0.4896, 0.9192, 0.9217, 0.916, 0.8756, 0.9215, 0.8757, 0.9277, 0.922, 0.847, 0.4535, 0.8589, 0.4621, 0.8502, 0.4994, 0.8416, 0.4932, 0.7154, 0.644, 0.7205, 0.6499, 0.7137, 0.6854, 0.7055, 0.676, 0.7808, 0.9131, 0.7334, 0.8808, 0.733, 0.875, 0.7802, 0.9042, 0.9446, 0.03099, 0.9453, 0.01325, 0.9813, 0.0461, 0.9808, 0.05887, 0.756, 0.6266, 0.7587, 0.6157, 0.7752, 0.6303, 0.7708, 0.6479, 0.7802, 0.9042, 0.733, 0.875, 0.7327, 0.8672, 0.7797, 0.8921, 0.9446, 0.231, 0.944, 0.2097, 0.9804, 0.1874, 0.9808, 0.2028, 0.7479, 0.5389, 0.7429, 0.533, 0.7497, 0.4974, 0.7578, 0.5068, 0.7797, 0.8921, 0.7327, 0.8672, 0.7325, 0.8577, 0.7793, 0.8773, 0.904, 0.4805, 0.9047, 0.4631, 0.9407, 0.4962, 0.9402, 0.5087, 0.7205, 0.533, 0.7154, 0.5389, 0.7055, 0.5068, 0.7137, 0.4974, 0.7793, 0.8773, 0.7325, 0.8577, 0.7323, 0.8468, 0.779, 0.8604, 0.904, 0.6805, 0.9034, 0.659, 0.9398, 0.6371, 0.9402, 0.6527, 0.7046, 0.6157, 0.7073, 0.6266, 0.6925, 0.6479, 0.6882, 0.6303, 0.779, 0.8604, 0.7323, 0.8468, 0.7321, 0.8349, 0.7788, 0.842, 0.9433, 0.1589, 0.9432, 0.1313, 0.9798, 0.131, 0.9798, 0.1509, 0.7429, 0.6499, 0.7479, 0.644, 0.7578, 0.676, 0.7497, 0.6854, 0.7788, 0.842, 0.7321, 0.8349, 0.7321, 0.8226, 0.7787, 0.8229, 0.8344, 0.7306, 0.8215, 0.7327, 0.8233, 0.6941, 0.8326, 0.6925, 0.7587, 0.5673, 0.756, 0.5563, 0.7708, 0.5348, 0.7752, 0.5524, 0.7787, 0.8229, 0.7321, 0.8226, 0.7321, 0.8103, 0.7788, 0.8038, 0.9027, 0.6078, 0.9026, 0.5802, 0.9392, 0.5805, 0.9393, 0.6003, 0.703, 0.5791, 0.7024, 0.5915, 0.6846, 0.5914, 0.6855, 0.5715, 0.7788, 0.8038, 0.7321, 0.8103, 0.7323, 0.7984, 0.779, 0.7853, 0.9436, 0.07709, 0.944, 0.05255, 0.9804, 0.07438, 0.98, 0.09204, 0.726, 0.6535, 0.7317, 0.6547, 0.7317, 0.6931, 0.7225, 0.6912, 0.779, 0.7853, 0.7323, 0.7984, 0.7325, 0.7874, 0.7793, 0.7683, 0.797, 0.7208, 0.7863, 0.7072, 0.7979, 0.6757, 0.8056, 0.6855, 0.7604, 0.6038, 0.7609, 0.5915, 0.7788, 0.5914, 0.7779, 0.6112, 0.7793, 0.7683, 0.7325, 0.7874, 0.7327, 0.7778, 0.7797, 0.7534, 0.903, 0.5262, 0.9034, 0.5018, 0.9398, 0.5241, 0.9395, 0.5416, 0.711, 0.5467, 0.7073, 0.5563, 0.6925, 0.5348, 0.6984, 0.5194, 0.7797, 0.7534, 0.7327, 0.7778, 0.733, 0.7698, 0.7802, 0.7411, 0.9395, 0.6195, 0.9393, 0.6003, 0.9453, 0.5983, 0.9454, 0.6154, 0.7374, 0.5294, 0.7317, 0.5282, 0.7317, 0.4896, 0.7409, 0.4916, 0.7802, 0.7411, 0.733, 0.7698, 0.7334, 0.7639, 0.7808, 0.7319, 0.3049, 0.7793, 0.3061, 0.7912, 0.2973, 0.7946, 0.2965, 0.7862, 0.8589, 0.4621, 0.8696, 0.4757, 0.8579, 0.5091, 0.8502, 0.4994, 0.9105, 0.431, 0.9167, 0.3848, 0.9222, 0.3846, 0.9191, 0.4308, 0.9034, 0.659, 0.903, 0.6344, 0.9395, 0.6195, 0.9398, 0.6371, 0.7524, 0.6362, 0.756, 0.6266, 0.7708, 0.6479, 0.765, 0.6633, 0.9191, 0.4308, 0.9222, 0.3846, 0.9279, 0.3846, 0.9279, 0.4307, 0.711, 0.6362, 0.7154, 0.644, 0.7055, 0.676, 0.6984, 0.6633, 0.797, 0.4724, 0.8089, 0.4598, 0.8142, 0.4977, 0.8056, 0.5067, 0.8321, 0.5017, 0.8402, 0.5038, 0.8478, 0.5094, 0.8547, 0.5181, 0.8606, 0.5297, 0.8652, 0.5437, 0.8683, 0.5596, 0.87, 0.5767, 0.87, 0.5945, 0.8683, 0.6122, 0.8652, 0.6291, 0.8606, 0.6447, 0.8547, 0.6582, 0.8478, 0.6692, 0.8402, 0.6773, 0.8321, 0.6821, 0.8238, 0.6834, 0.8156, 0.6813, 0.808, 0.6758, 0.8011, 0.6671, 0.7952, 0.6555, 0.7906, 0.6415, 0.7875, 0.6256, 0.7859, 0.6084, 0.7859, 0.5907, 0.7875, 0.573, 0.7906, 0.556, 0.7952, 0.5405, 0.8011, 0.527, 0.808, 0.516, 0.8156, 0.5079, 0.8238, 0.5031, 0.7979, 0.6757, 0.7914, 0.6628, 0.7952, 0.6555, 0.8011, 0.6671, 0.9398, 0.6371, 0.9395, 0.6195, 0.9454, 0.6154, 0.9457, 0.6312, 0.8056, 0.6855, 0.7979, 0.6757, 0.8011, 0.6671, 0.808, 0.6758, 0.8233, 0.4923, 0.8326, 0.4908, 0.8321, 0.5017, 0.8238, 0.5031, 0.8645, 0.5221, 0.8696, 0.5378, 0.8652, 0.5437, 0.8606, 0.5297, 0.8142, 0.6917, 0.8056, 0.6855, 0.808, 0.6758, 0.8156, 0.6813, 0.8142, 0.4977, 0.8233, 0.4923, 0.8238, 0.5031, 0.8156, 0.5079, 0.8579, 0.5091, 0.8645, 0.5221, 0.8606, 0.5297, 0.8547, 0.5181, 0.8233, 0.6941, 0.8142, 0.6917, 0.8156, 0.6813, 0.8238, 0.6834, 0.8056, 0.5067, 0.8142, 0.4977, 0.8156, 0.5079, 0.808, 0.516, 0.8502, 0.4994, 0.8579, 0.5091, 0.8547, 0.5181, 0.8478, 0.5094, 0.8326, 0.6925, 0.8233, 0.6941, 0.8238, 0.6834, 0.8321, 0.6821, 0.7979, 0.5191, 0.8056, 0.5067, 0.808, 0.516, 0.8011, 0.527, 0.8416, 0.4932, 0.8502, 0.4994, 0.8478, 0.5094, 0.8402, 0.5038, 0.8416, 0.6871, 0.8326, 0.6925, 0.8321, 0.6821, 0.8402, 0.6773, 0.7914, 0.5342, 0.7979, 0.5191, 0.8011, 0.527, 0.7952, 0.5405, 0.8326, 0.4908, 0.8416, 0.4932, 0.8402, 0.5038, 0.8321, 0.5017, 0.8502, 0.6781, 0.8416, 0.6871, 0.8402, 0.6773, 0.8478, 0.6692, 0.98, 0.09204, 0.9804, 0.07438, 0.9863, 0.08031, 0.986, 0.0961, 0.8579, 0.6658, 0.8502, 0.6781, 0.8478, 0.6692, 0.8547, 0.6582, 0.9798, 0.1112, 0.98, 0.09204, 0.986, 0.0961, 0.9858, 0.1132, 0.8645, 0.6507, 0.8579, 0.6658, 0.8547, 0.6582, 0.8606, 0.6447, 0.9798, 0.131, 0.9798, 0.1112, 0.9858, 0.1132, 0.9858, 0.131, 0.9395, 0.5416, 0.9398, 0.5241, 0.9457, 0.5301, 0.9454, 0.5458, 0.9798, 0.1509, 0.9798, 0.131, 0.9858, 0.131, 0.9858, 0.1487, 0.9393, 0.5606, 0.9395, 0.5416, 0.9454, 0.5458, 0.9453, 0.5628, 0.98, 0.1699, 0.9798, 0.1509, 0.9858, 0.1487, 0.986, 0.1657, 0.9392, 0.5805, 0.9393, 0.5606, 0.9453, 0.5628, 0.9452, 0.5806, 0.9804, 0.1874, 0.98, 0.1699, 0.986, 0.1657, 0.9863, 0.1814, 0.9393, 0.6003, 0.9392, 0.5805, 0.9452, 0.5806, 0.9453, 0.5983, 0.7914, 0.6628, 0.7862, 0.6471, 0.7906, 0.6415, 0.7952, 0.6555, 0.288, 0.9311, 0.2882, 0.9378, 0.248, 0.9377, 0.2479, 0.9311, 0.2854, 0.8611, 0.2797, 0.8645, 0.2789, 0.8459, 0.2828, 0.8435, 0.2487, 0.8252, 0.2476, 0.8132, 0.2564, 0.81, 0.2572, 0.8184, 0.2683, 0.7433, 0.274, 0.74, 0.2748, 0.7587, 0.2709, 0.7611, 0.2797, 0.739, 0.2854, 0.7405, 0.2828, 0.7591, 0.2789, 0.7581, 0.2955, 0.7504, 0.2995, 0.7585, 0.2927, 0.7717, 0.2899, 0.766, 0.2995, 0.8384, 0.2955, 0.8478, 0.2899, 0.8342, 0.2927, 0.8276, 0.2582, 0.854, 0.2541, 0.846, 0.2609, 0.8329, 0.2638, 0.8386, 0.2541, 0.766, 0.2582, 0.7566, 0.2638, 0.7704, 0.2609, 0.7769, 0.3061, 0.8036, 0.3049, 0.8159, 0.2965, 0.8118, 0.2973, 0.8032, 0.274, 0.8654, 0.2683, 0.8639, 0.2709, 0.8455, 0.2748, 0.8465, 0.2476, 0.8009, 0.2487, 0.7886, 0.2572, 0.7928, 0.2564, 0.8014, 0.3027, 0.7682, 0.3049, 0.7793, 0.2965, 0.7862, 0.295, 0.7785, 0.2907, 0.8555, 0.2854, 0.8611, 0.2828, 0.8435, 0.2865, 0.8396, 0.2509, 0.8362, 0.2487, 0.8252, 0.2572, 0.8184, 0.2587, 0.8261, 0.263, 0.749, 0.2683, 0.7433, 0.2709, 0.7611, 0.2671, 0.765, 0.2907, 0.7444, 0.2955, 0.7504, 0.2899, 0.766, 0.2865, 0.7618, 0.3027, 0.8276, 0.2995, 0.8384, 0.2927, 0.8276, 0.295, 0.8201, 0.263, 0.8601, 0.2582, 0.854, 0.2638, 0.8386, 0.2671, 0.8428, 0.2509, 0.7768, 0.2541, 0.766, 0.2609, 0.7769, 0.2587, 0.7845, 0.274, 0.74, 0.2797, 0.739, 0.2789, 0.7581, 0.2748, 0.7587, 0.3061, 0.7912, 0.3061, 0.8036, 0.2973, 0.8032, 0.2973, 0.7946, 0.2797, 0.8645, 0.274, 0.8654, 0.2748, 0.8465, 0.2789, 0.8459, 0.2476, 0.8132, 0.2476, 0.8009, 0.2564, 0.8014, 0.2564, 0.81, 0.2995, 0.7585, 0.3027, 0.7682, 0.295, 0.7785, 0.2927, 0.7717, 0.2955, 0.8478, 0.2907, 0.8555, 0.2865, 0.8396, 0.2899, 0.8342, 0.2541, 0.846, 0.2509, 0.8362, 0.2587, 0.8261, 0.2609, 0.8329, 0.2582, 0.7566, 0.263, 0.749, 0.2671, 0.765, 0.2638, 0.7704, 0.2854, 0.7405, 0.2907, 0.7444, 0.2865, 0.7618, 0.2828, 0.7591, 0.3049, 0.8159, 0.3027, 0.8276, 0.295, 0.8201, 0.2965, 0.8118, 0.2683, 0.8639, 0.263, 0.8601, 0.2671, 0.8428, 0.2709, 0.8455, 0.2487, 0.7886, 0.2509, 0.7768, 0.2587, 0.7845, 0.2572, 0.7928, 0.1522, 0.8572, 0.1562, 0.8565, 0.1602, 0.8576, 0.1639, 0.8602, 0.1672, 0.8645, 0.1701, 0.8701, 0.1723, 0.877, 0.1739, 0.8847, 0.1746, 0.893, 0.1746, 0.9017, 0.1739, 0.9103, 0.1723, 0.9185, 0.1701, 0.9261, 0.1672, 0.9327, 0.1639, 0.938, 0.1602, 0.942, 0.1562, 0.9443, 0.1522, 0.945, 0.1482, 0.944, 0.1445, 0.9413, 0.1411, 0.937, 0.1383, 0.9314, 0.136, 0.9246, 0.1345, 0.9168, 0.1337, 0.9085, 0.1337, 0.8998, 0.1345, 0.8912, 0.136, 0.883, 0.1383, 0.8754, 0.1411, 0.8688, 0.1445, 0.8635, 0.1482, 0.8595, 0.6685, 0.7704, 0.6645, 0.7704, 0.6645, 0.7302, 0.6685, 0.7302, 0.3295, 0.9431, 0.3297, 0.9472, 0.2896, 0.9473, 0.2893, 0.9431, 0.2879, 0.9235, 0.288, 0.9311, 0.2479, 0.9311, 0.2477, 0.9234, 0.3293, 0.9375, 0.3295, 0.9431, 0.2893, 0.9431, 0.2891, 0.9376, 0.2878, 0.9152, 0.2879, 0.9235, 0.2477, 0.9234, 0.2476, 0.9151, 0.3291, 0.9308, 0.3293, 0.9375, 0.2891, 0.9376, 0.2889, 0.9308, 0.2878, 0.9066, 0.2878, 0.9152, 0.2476, 0.9151, 0.2476, 0.9065, 0.3289, 0.9231, 0.3291, 0.9308, 0.2889, 0.9308, 0.2888, 0.9231, 0.2878, 0.8979, 0.2878, 0.9066, 0.2476, 0.9065, 0.2476, 0.8979, 0.3289, 0.9148, 0.3289, 0.9231, 0.2888, 0.9231, 0.2887, 0.9148, 0.2879, 0.8896, 0.2878, 0.8979, 0.2476, 0.8979, 0.2477, 0.8895, 0.3288, 0.9061, 0.3289, 0.9148, 0.2887, 0.9148, 0.2887, 0.9062, 0.288, 0.8819, 0.2879, 0.8896, 0.2477, 0.8895, 0.2479, 0.8819, 0.3289, 0.8975, 0.3288, 0.9061, 0.2887, 0.9062, 0.2887, 0.8975, 0.2882, 0.8752, 0.288, 0.8819, 0.2479, 0.8819, 0.248, 0.8751, 0.3289, 0.8892, 0.3289, 0.8975, 0.2887, 0.8975, 0.2888, 0.8892, 0.2884, 0.8696, 0.2882, 0.8752, 0.248, 0.8751, 0.2483, 0.8696, 0.3291, 0.8816, 0.3289, 0.8892, 0.2888, 0.8892, 0.2889, 0.8816, 0.2887, 0.8655, 0.2884, 0.8696, 0.2483, 0.8696, 0.2485, 0.8654, 0.6725, 0.7704, 0.6685, 0.7704, 0.6685, 0.7302, 0.6725, 0.7302, 0.3293, 0.8749, 0.3291, 0.8816, 0.2889, 0.8816, 0.2891, 0.8749, 0.6488, 0.7704, 0.645, 0.7706, 0.645, 0.7304, 0.6488, 0.7302, 0.6764, 0.7706, 0.6725, 0.7704, 0.6725, 0.7302, 0.6764, 0.7304, 0.3295, 0.8694, 0.3293, 0.8749, 0.2891, 0.8749, 0.2893, 0.8695, 0.6528, 0.7704, 0.6488, 0.7704, 0.6488, 0.7302, 0.6528, 0.7302, 0.2884, 0.9432, 0.2887, 0.9473, 0.2485, 0.9472, 0.2483, 0.9432, 0.3297, 0.8654, 0.3295, 0.8694, 0.2893, 0.8695, 0.2896, 0.8655, 0.6568, 0.7704, 0.6528, 0.7704, 0.6528, 0.7302, 0.6568, 0.7302, 0.2882, 0.9378, 0.2884, 0.9432, 0.2483, 0.9432, 0.248, 0.9377, 0.6645, 0.7704, 0.6607, 0.7706, 0.6607, 0.7304, 0.6645, 0.7302, 0.6607, 0.7706, 0.6568, 0.7704, 0.6568, 0.7302, 0.6607, 0.7304, 0.7578, 0.5068, 0.7497, 0.4974, 0.7566, 0.4609, 0.7679, 0.474, 0.8705, 0.6372, 0.8702, 0.6196, 0.8914, 0.6342, 0.8918, 0.6587, 0.7137, 0.4974, 0.7055, 0.5068, 0.6955, 0.474, 0.7067, 0.4609, 0.8702, 0.5417, 0.8705, 0.5242, 0.8918, 0.5022, 0.8914, 0.5264, 0.7497, 0.6854, 0.7578, 0.676, 0.7679, 0.7082, 0.7566, 0.7212, 0.9108, 0.09196, 0.9111, 0.0743, 0.9324, 0.05286, 0.9319, 0.0773, 0.87, 0.6004, 0.87, 0.5806, 0.891, 0.5803, 0.8911, 0.6077, 0.7225, 0.6912, 0.7317, 0.6931, 0.7317, 0.7319, 0.719, 0.7292, 0.9106, 0.1508, 0.9105, 0.131, 0.9316, 0.1313, 0.9317, 0.1587, 0.6984, 0.5194, 0.6925, 0.5348, 0.6775, 0.5128, 0.6856, 0.4915, 0.6984, 0.6633, 0.7055, 0.676, 0.6955, 0.7082, 0.6856, 0.6906, 0.765, 0.6633, 0.7708, 0.6479, 0.7859, 0.6693, 0.7778, 0.6906, 0.765, 0.5194, 0.7578, 0.5068, 0.7679, 0.474, 0.7778, 0.4915, 0.7225, 0.4916, 0.7137, 0.4974, 0.7067, 0.4609, 0.719, 0.4529, 0.87, 0.5607, 0.8702, 0.5417, 0.8914, 0.5264, 0.8911, 0.5528, 0.7409, 0.6912, 0.7497, 0.6854, 0.7566, 0.7212, 0.7444, 0.7292, 0.7409, 0.4916, 0.7317, 0.4896, 0.7317, 0.4502, 0.7444, 0.4529, 0.9106, 0.1111, 0.9108, 0.09196, 0.9319, 0.0773, 0.9317, 0.1038, 0.7497, 0.4974, 0.7409, 0.4916, 0.7444, 0.4529, 0.7566, 0.4609, 0.8702, 0.6196, 0.87, 0.6004, 0.8911, 0.6077, 0.8914, 0.6342, 0.7137, 0.6854, 0.7225, 0.6912, 0.719, 0.7292, 0.7067, 0.7212, 0.9108, 0.1698, 0.9106, 0.1508, 0.9317, 0.1587, 0.9319, 0.1851, 0.7055, 0.5068, 0.6984, 0.5194, 0.6856, 0.4915, 0.6955, 0.474, 0.6925, 0.6479, 0.6984, 0.6633, 0.6856, 0.6906, 0.6775, 0.6693, 0.7578, 0.676, 0.765, 0.6633, 0.7778, 0.6906, 0.7679, 0.7082, 0.7708, 0.5348, 0.765, 0.5194, 0.7778, 0.4915, 0.7859, 0.5128, 0.7317, 0.4896, 0.7225, 0.4916, 0.719, 0.4529, 0.7317, 0.4502, 0.87, 0.5806, 0.87, 0.5607, 0.8911, 0.5528, 0.891, 0.5803, 0.7317, 0.6931, 0.7409, 0.6912, 0.7444, 0.7292, 0.7317, 0.7319, 0.9105, 0.131, 0.9106, 0.1111, 0.9317, 0.1038, 0.9316, 0.1313, 0.9111, 0.1874, 0.9108, 0.1698, 0.9319, 0.1851, 0.9324, 0.2093, 0.7055, 0.676, 0.7137, 0.6854, 0.7067, 0.7212, 0.6955, 0.7082, 0.9337, 0.01372, 0.9345, 0.0005255, 0.9461, 0.0, 0.9453, 0.01325, 0.8918, 0.6587, 0.8914, 0.6342, 0.903, 0.6344, 0.9034, 0.659, 0.8939, 0.711, 0.8931, 0.6978, 0.9047, 0.6983, 0.9056, 0.7115, 0.8914, 0.5264, 0.8918, 0.5022, 0.9034, 0.5018, 0.903, 0.5262, 0.9345, 0.2607, 0.9337, 0.2479, 0.9453, 0.2484, 0.9461, 0.2613, 0.9319, 0.0773, 0.9324, 0.05286, 0.944, 0.05255, 0.9436, 0.07709, 0.8911, 0.6077, 0.891, 0.5803, 0.9026, 0.5802, 0.9027, 0.6078, 0.6573, 0.8083, 0.6572, 0.7956, 0.6688, 0.7956, 0.6689, 0.8084, 0.9317, 0.1587, 0.9316, 0.1313, 0.9432, 0.1313, 0.9433, 0.1589, 0.8924, 0.6801, 0.8918, 0.6587, 0.9034, 0.659, 0.904, 0.6805, 0.8924, 0.481, 0.8931, 0.4636, 0.9047, 0.4631, 0.904, 0.4805, 0.933, 0.2306, 0.9324, 0.2093, 0.944, 0.2097, 0.9446, 0.231, 0.933, 0.03139, 0.9337, 0.01372, 0.9453, 0.01325, 0.9446, 0.03099, 0.6451, 0.7829, 0.6455, 0.7707, 0.6572, 0.7706, 0.6568, 0.7829, 0.8911, 0.5528, 0.8914, 0.5264, 0.903, 0.5262, 0.9027, 0.5527, 0.6573, 0.7829, 0.6577, 0.7707, 0.6693, 0.7706, 0.6689, 0.7829, 0.6451, 0.8083, 0.645, 0.7956, 0.6566, 0.7956, 0.6568, 0.8084, 0.9317, 0.1038, 0.9319, 0.0773, 0.9436, 0.07709, 0.9433, 0.1037, 0.6455, 0.8206, 0.6451, 0.8083, 0.6568, 0.8084, 0.6572, 0.8207, 0.8914, 0.6342, 0.8911, 0.6077, 0.9027, 0.6078, 0.903, 0.6344, 0.6577, 0.8206, 0.6573, 0.8083, 0.6689, 0.8084, 0.6693, 0.8207, 0.9319, 0.1851, 0.9317, 0.1587, 0.9433, 0.1589, 0.9436, 0.1853, 0.8931, 0.6978, 0.8924, 0.6801, 0.904, 0.6805, 0.9047, 0.6983, 0.8918, 0.5022, 0.8924, 0.481, 0.904, 0.4805, 0.9034, 0.5018, 0.9337, 0.2479, 0.933, 0.2306, 0.9446, 0.231, 0.9453, 0.2484, 0.9324, 0.05286, 0.933, 0.03139, 0.9446, 0.03099, 0.944, 0.05255, 0.645, 0.7956, 0.6451, 0.7829, 0.6568, 0.7829, 0.6566, 0.7956, 0.891, 0.5803, 0.8911, 0.5528, 0.9027, 0.5527, 0.9026, 0.5802, 0.6572, 0.7956, 0.6573, 0.7829, 0.6689, 0.7829, 0.6688, 0.7956, 0.9316, 0.1313, 0.9317, 0.1038, 0.9433, 0.1037, 0.9432, 0.1313, 0.9324, 0.2093, 0.9319, 0.1851, 0.9436, 0.1853, 0.944, 0.2097, 0.8931, 0.4636, 0.8939, 0.4508, 0.9056, 0.4502, 0.9047, 0.4631, 0.2724, 0.4522, 0.2703, 0.4982, 0.2613, 0.4967, 0.2592, 0.4501, 0.2853, 0.4599, 0.279, 0.5034, 0.2703, 0.4982, 0.2724, 0.4522, 0.2975, 0.4727, 0.2873, 0.5121, 0.279, 0.5034, 0.2853, 0.4599, 0.3084, 0.4902, 0.2947, 0.5239, 0.2873, 0.5121, 0.2975, 0.4727, 0.3177, 0.5117, 0.301, 0.5385, 0.2947, 0.5239, 0.3084, 0.4902, 0.325, 0.5364, 0.306, 0.5553, 0.301, 0.5385, 0.3177, 0.5117, 0.3301, 0.5634, 0.3094, 0.5735, 0.306, 0.5553, 0.325, 0.5364, 0.3326, 0.5915, 0.3111, 0.5926, 0.3094, 0.5735, 0.3301, 0.5634, 0.3326, 0.6198, 0.3111, 0.6118, 0.3111, 0.5926, 0.3326, 0.5915, 0.3301, 0.647, 0.3094, 0.6303, 0.3111, 0.6118, 0.3326, 0.6198, 0.325, 0.6723, 0.306, 0.6474, 0.3094, 0.6303, 0.3301, 0.647, 0.3177, 0.6946, 0.301, 0.6625, 0.306, 0.6474, 0.325, 0.6723, 0.3084, 0.713, 0.2947, 0.675, 0.301, 0.6625, 0.3177, 0.6946, 0.2975, 0.7269, 0.2873, 0.6844, 0.2947, 0.675, 0.3084, 0.713, 0.2853, 0.7357, 0.279, 0.6904, 0.2873, 0.6844, 0.2975, 0.7269, 0.2724, 0.739, 0.2703, 0.6926, 0.279, 0.6904, 0.2853, 0.7357, 0.2592, 0.7369, 0.2613, 0.6912, 0.2703, 0.6926, 0.2724, 0.739, 0.2463, 0.7292, 0.2526, 0.686, 0.2613, 0.6912, 0.2592, 0.7369, 0.2341, 0.7164, 0.2443, 0.6773, 0.2526, 0.686, 0.2463, 0.7292, 0.2232, 0.6989, 0.2369, 0.6654, 0.2443, 0.6773, 0.2341, 0.7164, 0.2139, 0.6774, 0.2306, 0.6508, 0.2369, 0.6654, 0.2232, 0.6989, 0.2065, 0.6527, 0.2256, 0.6341, 0.2306, 0.6508, 0.2139, 0.6774, 0.2015, 0.6257, 0.2222, 0.6158, 0.2256, 0.6341, 0.2065, 0.6527, 0.1989, 0.5976, 0.2205, 0.5967, 0.2222, 0.6158, 0.2015, 0.6257, 0.1989, 0.5694, 0.2205, 0.5776, 0.2205, 0.5967, 0.1989, 0.5976, 0.2015, 0.5421, 0.2222, 0.5591, 0.2205, 0.5776, 0.1989, 0.5694, 0.2065, 0.5168, 0.2256, 0.542, 0.2222, 0.5591, 0.2015, 0.5421, 0.2139, 0.4945, 0.2306, 0.5269, 0.2256, 0.542, 0.2065, 0.5168, 0.2232, 0.4761, 0.2369, 0.5144, 0.2306, 0.5269, 0.2139, 0.4945, 0.2341, 0.4622, 0.2443, 0.505, 0.2369, 0.5144, 0.2232, 0.4761, 0.2463, 0.4534, 0.2526, 0.499, 0.2443, 0.505, 0.2341, 0.4622, 0.2592, 0.4501, 0.2613, 0.4967, 0.2526, 0.499, 0.2463, 0.4534, 0.9279, 0.3843, 0.9279, 0.2613, 0.9368, 0.2614, 0.9336, 0.3844, 0.9336, 0.3844, 0.9368, 0.2614, 0.9453, 0.2617, 0.9391, 0.3846, 0.5214, 0.8792, 0.3999, 0.9114, 0.3993, 0.9022, 0.5211, 0.8733, 0.5211, 0.8733, 0.3993, 0.9022, 0.3988, 0.8899, 0.5207, 0.8653, 0.5207, 0.8653, 0.3988, 0.8899, 0.3984, 0.875, 0.5205, 0.8557, 0.5205, 0.8557, 0.3984, 0.875, 0.3981, 0.8579, 0.5203, 0.8447, 0.5203, 0.8447, 0.3981, 0.8579, 0.3979, 0.8395, 0.5202, 0.8328, 0.5202, 0.8328, 0.3979, 0.8395, 0.3979, 0.8204, 0.5201, 0.8205, 0.5201, 0.8205, 0.3979, 0.8204, 0.3979, 0.8012, 0.5202, 0.8081, 0.5202, 0.8081, 0.3979, 0.8012, 0.3981, 0.7829, 0.5203, 0.7963, 0.5203, 0.7963, 0.3981, 0.7829, 0.3984, 0.766, 0.5205, 0.7854, 0.5205, 0.7854, 0.3984, 0.766, 0.3988, 0.7512, 0.5207, 0.7759, 0.5207, 0.7759, 0.3988, 0.7512, 0.3993, 0.7391, 0.5211, 0.7681, 0.5211, 0.7681, 0.3993, 0.7391, 0.3999, 0.7302, 0.5214, 0.7623, 0.3388, 0.9786, 0.3326, 0.8558, 0.3412, 0.8555, 0.3443, 0.9784, 0.3443, 0.9784, 0.3412, 0.8555, 0.35, 0.8554, 0.35, 0.9784, 0.35, 0.9784, 0.35, 0.8554, 0.3589, 0.8555, 0.3557, 0.9784, 0.3557, 0.9784, 0.3589, 0.8555, 0.3674, 0.8558, 0.3612, 0.9786, 0.645, 0.8793, 0.5235, 0.9114, 0.5229, 0.9025, 0.6446, 0.8735, 0.6446, 0.8735, 0.5229, 0.9025, 0.5224, 0.8904, 0.6443, 0.8657, 0.6443, 0.8657, 0.5224, 0.8904, 0.522, 0.8756, 0.644, 0.8562, 0.644, 0.8562, 0.522, 0.8756, 0.5217, 0.8587, 0.6438, 0.8453, 0.6438, 0.8453, 0.5217, 0.8587, 0.5215, 0.8404, 0.6437, 0.8335, 0.6437, 0.8335, 0.5215, 0.8404, 0.5214, 0.8212, 0.6437, 0.8211, 0.6437, 0.8211, 0.5214, 0.8212, 0.5215, 0.8021, 0.6437, 0.8088, 0.6437, 0.8088, 0.5215, 0.8021, 0.5217, 0.7837, 0.6438, 0.7969, 0.6438, 0.7969, 0.5217, 0.7837, 0.522, 0.7666, 0.644, 0.7859, 0.644, 0.7859, 0.522, 0.7666, 0.5224, 0.7517, 0.6443, 0.7763, 0.6443, 0.7763, 0.5224, 0.7517, 0.5229, 0.7394, 0.6446, 0.7683, 0.6446, 0.7683, 0.5229, 0.7394, 0.5235, 0.7302, 0.645, 0.7624, 0.9167, 0.3846, 0.9105, 0.2617, 0.9191, 0.2614, 0.9222, 0.3844, 0.9222, 0.3844, 0.9191, 0.2614, 0.9279, 0.2613, 0.9279, 0.3843, 0.07131, 0.4978, 0.07344, 0.4511, 0.08636, 0.4545, 0.08007, 0.5001, 0.8674, 0.9272, 0.8674, 0.8755, 0.8804, 0.8756, 0.8804, 0.9273, 0.08007, 0.5001, 0.08636, 0.4545, 0.09853, 0.4633, 0.08832, 0.5061, 0.8804, 0.9273, 0.8804, 0.8756, 0.893, 0.8761, 0.893, 0.9277, 0.08832, 0.5061, 0.09853, 0.4633, 0.1095, 0.4772, 0.09574, 0.5155, 0.9831, 0.9999, 0.9315, 1.0, 0.9307, 0.9865, 0.9823, 0.9864, 0.09574, 0.5155, 0.1095, 0.4772, 0.1188, 0.4956, 0.1021, 0.528, 0.9823, 0.9864, 0.9307, 0.9865, 0.9299, 0.9683, 0.9815, 0.9682, 0.1021, 0.528, 0.1188, 0.4956, 0.1261, 0.5179, 0.107, 0.5431, 0.9815, 0.9682, 0.9299, 0.9683, 0.9293, 0.9463, 0.9809, 0.9462, 0.107, 0.5431, 0.1261, 0.5179, 0.1311, 0.5431, 0.1104, 0.5602, 0.9809, 0.9462, 0.9293, 0.9463, 0.9289, 0.9212, 0.9805, 0.9211, 0.1104, 0.5602, 0.1311, 0.5431, 0.1337, 0.5704, 0.1122, 0.5787, 0.9805, 0.9211, 0.9289, 0.9212, 0.9286, 0.894, 0.9802, 0.8939, 0.1122, 0.5787, 0.1337, 0.5704, 0.1337, 0.5986, 0.1122, 0.5979, 0.9802, 0.8939, 0.9286, 0.894, 0.9285, 0.8657, 0.9801, 0.8657, 0.1122, 0.5979, 0.1337, 0.5986, 0.1311, 0.6267, 0.1104, 0.6169, 0.9801, 0.8657, 0.9285, 0.8657, 0.9286, 0.8375, 0.9802, 0.8375, 0.1104, 0.6169, 0.1311, 0.6267, 0.1261, 0.6537, 0.107, 0.6352, 0.9802, 0.8375, 0.9286, 0.8375, 0.9289, 0.8105, 0.9805, 0.8104, 0.107, 0.6352, 0.1261, 0.6537, 0.1188, 0.6784, 0.1021, 0.6519, 0.9805, 0.8104, 0.9289, 0.8105, 0.9293, 0.7855, 0.9809, 0.7855, 0.1021, 0.6519, 0.1188, 0.6784, 0.1095, 0.6999, 0.09574, 0.6665, 0.9809, 0.7855, 0.9293, 0.7855, 0.9299, 0.7638, 0.9815, 0.7637, 0.09574, 0.6665, 0.1095, 0.6999, 0.09853, 0.7174, 0.08832, 0.6784, 0.9815, 0.7637, 0.9299, 0.7638, 0.9307, 0.7459, 0.9823, 0.7459, 0.08832, 0.6784, 0.09853, 0.7174, 0.08636, 0.7302, 0.08007, 0.6871, 0.9823, 0.7459, 0.9307, 0.7459, 0.9315, 0.7327, 0.9831, 0.7327, 0.08007, 0.6871, 0.08636, 0.7302, 0.07344, 0.7378, 0.07131, 0.6923, 1.49e-08, 0.9555, 0.0, 0.9038, 0.01256, 0.9034, 0.01256, 0.9551, 0.07131, 0.6923, 0.07344, 0.7378, 0.06027, 0.74, 0.06238, 0.6937, 0.01256, 0.9551, 0.01256, 0.9034, 0.02561, 0.9033, 0.02561, 0.9549, 0.06238, 0.6937, 0.06027, 0.74, 0.04736, 0.7367, 0.05363, 0.6914, 0.02561, 0.9549, 0.02561, 0.9033, 0.03867, 0.9034, 0.03867, 0.9551, 0.05363, 0.6914, 0.04736, 0.7367, 0.03519, 0.7279, 0.04538, 0.6855, 0.03867, 0.9551, 0.03867, 0.9034, 0.05122, 0.9038, 0.05122, 0.9555, 0.04538, 0.6855, 0.03519, 0.7279, 0.02424, 0.714, 0.03795, 0.6761, 0.7321, 0.9992, 0.6805, 0.9991, 0.6797, 0.986, 0.7313, 0.986, 0.03795, 0.6761, 0.02424, 0.714, 0.01493, 0.6956, 0.03164, 0.6636, 0.7313, 0.986, 0.6797, 0.986, 0.6789, 0.9681, 0.7305, 0.9682, 0.03164, 0.6636, 0.01493, 0.6956, 0.007609, 0.6733, 0.02668, 0.6485, 0.7305, 0.9682, 0.6789, 0.9681, 0.6783, 0.9463, 0.7299, 0.9464, 0.02668, 0.6485, 0.007609, 0.6733, 0.002569, 0.648, 0.02326, 0.6314, 0.7299, 0.9464, 0.6783, 0.9463, 0.6779, 0.9214, 0.7295, 0.9215, 0.02326, 0.6314, 0.002569, 0.648, 0.0, 0.6208, 0.02152, 0.6129, 0.7295, 0.9215, 0.6779, 0.9214, 0.6776, 0.8944, 0.7292, 0.8944, 0.02152, 0.6129, 0.0, 0.6208, 0.0, 0.5925, 0.02152, 0.5937, 0.7292, 0.8944, 0.6776, 0.8944, 0.6775, 0.8662, 0.7291, 0.8662, 0.02152, 0.5937, 0.0, 0.5925, 0.002569, 0.5644, 0.02326, 0.5747, 0.7291, 0.8662, 0.6775, 0.8662, 0.6776, 0.8379, 0.7292, 0.838, 0.02326, 0.5747, 0.002569, 0.5644, 0.007609, 0.5375, 0.02668, 0.5564, 0.7292, 0.838, 0.6776, 0.8379, 0.6779, 0.8107, 0.7295, 0.8108, 0.02668, 0.5564, 0.007609, 0.5375, 0.01493, 0.5128, 0.03164, 0.5397, 0.7295, 0.8108, 0.6779, 0.8107, 0.6783, 0.7856, 0.7299, 0.7857, 0.03164, 0.5397, 0.01493, 0.5128, 0.02424, 0.4913, 0.03795, 0.5251, 0.7299, 0.7857, 0.6783, 0.7856, 0.6789, 0.7636, 0.7305, 0.7636, 0.03795, 0.5251, 0.02424, 0.4913, 0.03519, 0.4738, 0.04538, 0.5132, 0.7305, 0.7636, 0.6789, 0.7636, 0.6797, 0.7454, 0.7313, 0.7455, 0.04538, 0.5132, 0.03519, 0.4738, 0.04736, 0.461, 0.05363, 0.5045, 0.7313, 0.7455, 0.6797, 0.7454, 0.6805, 0.7319, 0.7321, 0.7319, 0.05363, 0.5045, 0.04736, 0.461, 0.06027, 0.4533, 0.06238, 0.4993, 0.8418, 0.9277, 0.8418, 0.8761, 0.8543, 0.8756, 0.8543, 0.9273, 0.06238, 0.4993, 0.06027, 0.4533, 0.07344, 0.4511, 0.07131, 0.4978, 0.8543, 0.9273, 0.8543, 0.8756, 0.8674, 0.8755, 0.8674, 0.9272])
me_cylinder.materials.append(mat_grungy)
me_cylinder.materials.append(mat_clean)
me_cylinder.materials.append(mat_dark)
me_cylinder.update()

# ---- objects
ob_light = bpy.data.objects.new('Light', light_light)
ob_camera = bpy.data.objects.new('Camera', cam_camera)
ob_cylinder = bpy.data.objects.new('Cylinder', me_cylinder)

# ---- transforms, parenting, visibility, modifiers, constraints
ob_light.location = (4.076, 1.005, 5.904)
ob_light.rotation_euler = (0.6503, 0.05522, 1.866)
ob_light.lock_rotations_4d = False
ob_light.empty_display_type = 'ARROWS'
ob_light.color = (0.0, 0.0, 0.0, 0.0)
ob_light.lineart.crease_threshold = 0.0
ob_camera.location = (7.359, -6.926, 6.295)
ob_camera.rotation_euler = (1.109, 0.0, 0.8149)
ob_camera.lock_rotations_4d = False
ob_camera.empty_display_type = 'ARROWS'
ob_camera.color = (0.0, 0.0, 0.0, 0.0)
ob_camera.display_type = 'WIRE'
ob_camera.lineart.crease_threshold = 0.0
ob_cylinder.location = (0.0, 0.0, -0.02868)
ob_cylinder.scale = (1.445, 1.445, 0.6684)

# ---- collection membership
col_collection.objects.link(ob_light)
col_collection.objects.link(ob_camera)
col_collection.objects.link(ob_cylinder)

# ---- scene / render settings (as saved in the file)
scene.camera = ob_camera
scene.frame_start = 1; scene.frame_end = 12; scene.frame_set(1)
scene.render.engine = 'CYCLES'
scene.render.resolution_x = 128
scene.render.resolution_y = 80
scene.render.film_transparent = True
scene.cycles.sampling_pattern = 'TABULATED_SOBOL'
scene.cycles.use_light_tree = False
scene.view_settings.view_transform = 'Filmic'
bpy.context.view_layer.update()

